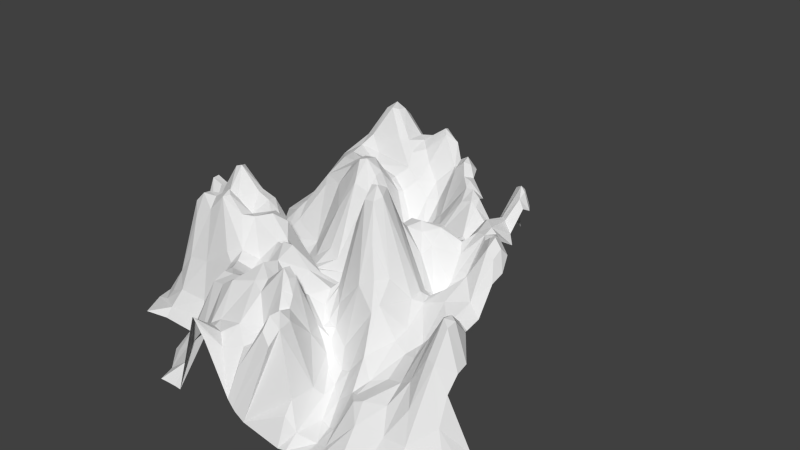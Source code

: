 # Source: mountain_corner.blend  (saved by Blender 2.71.0; exported with 4.5.12 LTS)
import bpy
from mathutils import Matrix  # noqa: F401  (used for matrix-valued properties, if any)

bpy.ops.wm.read_factory_settings(use_empty=True)
scene = bpy.context.scene
scene.name = 'Scene'

# ---- collections
col_collection_1 = bpy.data.collections.new('Collection 1'); scene.collection.children.link(col_collection_1)

# ---- world
world_world = bpy.data.worlds.new('World'); scene.world = world_world
world_world.color = (0.05088, 0.05088, 0.05088)
world_world.use_sun_shadow = False
world_world.sun_shadow_jitter_overblur = 0.0
world_world.cycles.sampling_method = 'MANUAL'
world_world.cycles.sample_map_resolution = 256

# ---- meshes
me_mountain_corner1 = bpy.data.meshes.new('mountain_corner1')
me_mountain_corner1.from_pydata([(0.0, 20.0, 0.0), (58.88, 71.22, 71.86), (75.62, 92.33, 74.25), (93.19, 109.6, 73.04), (101.4, 112.4, 72.82), (37.93, 53.31, 78.85), (69.37, 105.3, 88.47), (95.36, 151.5, 88.44), (111.2, 150.1, 87.62), (138.9, 121.9, 88.1), (8.514, 37.62, 95.91), (32.88, 76.34, 107.3), (0.5471, 22.4, 76.73), (91.4, 168.9, 103.0), (103.9, 176.3, 98.44), (117.1, 169.2, 98.25), (136.9, 148.4, 99.03), (155.1, 137.2, 94.5), (177.1, 157.0, 100.3), (5.516, 41.07, 110.2), (62.25, 110.1, 107.6), (76.66, 137.4, 106.6), (154.9, 154.3, 103.6), (195.1, 151.7, 105.4), (104.3, 184.1, 107.0), (117.8, 179.7, 108.9), (142.2, 153.5, 109.2), (177.8, 169.3, 105.9), (43.98, 89.78, 118.9), (96.96, 177.6, 115.8), (152.9, 152.5, 117.7), (179.4, 171.6, 112.1), (196.3, 159.2, 111.5), (80.67, 145.1, 131.1), (107.8, 181.2, 119.8), (115.6, 180.5, 117.4), (132.2, 163.5, 125.6), (184.0, 166.7, 117.0), (210.2, 136.2, 120.9), (6.325, 41.34, 137.6), (28.41, 71.43, 161.5), (141.9, 154.0, 131.2), (163.5, 146.9, 126.7), (206.5, 138.8, 129.2), (220.7, 130.4, 125.8), (93.45, 150.0, 137.2), (133.7, 152.5, 136.7), (153.1, 144.2, 139.7), (215.7, 138.4, 129.9), (231.9, 146.0, 133.9), (40.07, 82.74, 156.2), (67.45, 130.9, 137.7), (174.5, 135.7, 134.8), (190.0, 119.2, 141.9), (212.7, 137.6, 136.5), (242.4, 151.0, 139.5), (204.8, 106.1, 155.4), (226.0, 158.0, 144.4), (230.9, 157.2, 139.4), (70.52, 128.0, 162.8), (87.18, 139.6, 149.8), (110.7, 135.4, 147.6), (237.5, 165.4, 147.8), (249.1, 153.8, 147.4), (5.482, 50.91, 172.4), (159.7, 132.4, 152.8), (174.9, 121.9, 157.1), (247.6, 161.5, 155.8), (83.23, 135.6, 164.5), (118.9, 127.6, 160.2), (191.2, 105.4, 159.1), (228.5, 152.3, 157.2), (239.6, 163.1, 157.8), (255.4, 150.1, 161.0), (92.57, 139.0, 170.9), (150.3, 122.3, 165.0), (165.8, 110.4, 169.8), (215.1, 94.1, 173.9), (277.7, 137.7, 174.0), (115.7, 139.9, 181.0), (135.6, 127.1, 168.6), (202.7, 71.52, 183.9), (229.1, 106.4, 182.5), (248.8, 153.0, 169.1), (258.5, 151.8, 171.5), (45.26, 74.84, 182.3), (150.9, 123.3, 173.0), (163.0, 112.1, 175.6), (188.2, 73.83, 181.6), (0.3633, 19.04, 172.2), (88.78, 135.0, 181.9), (140.9, 151.5, 188.4), (261.0, 148.1, 181.0), (270.1, 148.9, 181.8), (329.0, 137.0, 188.7), (13.68, 53.39, 200.7), (110.9, 139.5, 188.6), (157.4, 142.7, 197.0), (197.3, 67.86, 189.2), (281.6, 143.1, 185.9), (299.6, 119.2, 187.1), (309.3, 118.9, 187.1), (321.4, 124.1, 184.3), (337.2, 130.7, 190.8), (74.19, 113.5, 195.0), (130.0, 151.7, 192.3), (187.9, 71.77, 191.7), (228.2, 100.6, 193.3), (265.4, 138.1, 195.2), (277.7, 142.9, 194.9), (326.6, 142.3, 192.6), (-0.1188, 18.1, 195.4), (114.5, 137.6, 197.9), (142.9, 156.0, 204.0), (243.2, 106.9, 203.4), (285.2, 138.0, 196.6), (303.5, 117.5, 196.7), (313.3, 121.9, 196.1), (334.1, 156.6, 199.7), (49.95, 77.66, 205.5), (77.84, 104.4, 203.0), (101.2, 114.3, 204.8), (134.5, 153.5, 206.3), (188.7, 74.92, 210.6), (195.4, 69.63, 208.8), (201.1, 69.45, 213.6), (334.5, 162.0, 206.4), (340.9, 159.1, 201.2), (355.1, 167.4, 209.2), (158.6, 140.5, 207.8), (224.2, 101.7, 218.5), (284.6, 113.6, 216.7), (306.3, 92.62, 217.5), (312.9, 93.15, 217.1), (320.1, 102.5, 217.2), (345.6, 179.4, 209.3), (37.74, 62.88, 211.7), (47.8, 56.06, 218.3), (121.8, 98.12, 229.0), (249.8, 103.5, 209.8), (348.0, 188.4, 218.5), (363.3, 171.7, 217.3), (-0.06558, 20.78, 222.6), (140.4, 132.7, 221.5), (158.7, 125.1, 220.5), (192.3, 66.64, 220.0), (235.1, 102.2, 222.0), (257.2, 94.17, 221.5), (356.9, 188.4, 217.5), (31.27, 33.77, 227.5), (84.15, 41.78, 226.9), (267.2, 99.83, 226.3), (278.9, 109.1, 225.5), (286.9, 110.4, 225.6), (320.1, 101.4, 225.2), (342.7, 160.7, 236.8), (356.7, 194.1, 223.7), (362.3, 189.9, 225.9), (369.7, 173.0, 227.3), (171.2, 81.12, 234.6), (200.2, 53.17, 237.5), (227.5, 93.09, 234.2), (251.2, 87.46, 239.7), (303.1, 96.3, 237.8), (312.0, 99.98, 240.7), (22.24, 23.88, 239.3), (59.04, 20.57, 241.2), (81.67, 24.32, 244.0), (103.7, 40.21, 248.0), (192.9, 56.66, 233.7), (362.5, 185.8, 234.3), (367.9, 177.5, 236.0), (0.006989, 23.38, 248.6), (127.2, 58.31, 249.0), (257.7, 91.85, 243.2), (280.5, 128.7, 247.5), (350.2, 166.5, 244.1), (12.74, 23.65, 249.4), (142.0, 51.96, 254.1), (157.7, 42.24, 259.2), (179.5, 41.49, 255.5), (212.9, 53.0, 254.1), (268.6, 115.6, 249.3), (300.1, 96.6, 250.7), (309.3, 99.17, 252.0), (333.0, 153.3, 252.5), (357.2, 167.0, 249.3), (367.0, 158.1, 253.9), (58.22, 20.29, 257.4), (198.7, 39.67, 265.7), (234.3, 46.65, 263.5), (340.5, 165.5, 257.6), (372.3, 149.3, 257.9), (0.163, 37.22, 265.4), (90.84, 25.74, 260.3), (111.5, 35.99, 257.3), (249.9, 59.4, 263.7), (286.6, 116.0, 264.9), (302.6, 99.93, 257.6), (321.0, 123.5, 263.4), (347.4, 171.2, 264.4), (20.97, 29.3, 259.9), (116.3, 34.99, 262.6), (267.6, 101.6, 270.3), (278.6, 115.8, 266.1), (318.6, 126.8, 271.1), (359.9, 171.0, 274.8), (40.63, 39.37, 275.3), (116.1, 35.14, 265.8), (175.0, 33.12, 269.4), (301.9, 123.9, 271.1), (367.6, 167.4, 277.6), (372.4, 161.0, 276.5), (104.6, 40.8, 273.9), (136.4, 34.78, 277.7), (281.7, 121.1, 274.9), (335.5, 152.0, 279.3), (377.4, 160.1, 281.1), (51.69, 55.8, 281.3), (116.8, 51.84, 282.1), (171.9, 33.32, 282.7), (236.1, 42.71, 273.2), (267.8, 131.6, 293.5), (307.3, 159.5, 286.0), (326.7, 149.3, 283.0), (347.8, 164.1, 280.6), (13.33, 117.8, 295.0), (80.31, 75.76, 285.7), (140.3, 42.95, 288.7), (201.8, 31.54, 292.7), (241.6, 57.56, 293.4), (282.2, 153.4, 289.4), (335.5, 152.9, 287.7), (360.0, 167.2, 285.2), (372.0, 171.4, 286.7), (392.7, 161.8, 295.5), (36.34, 118.3, 300.0), (115.8, 117.6, 304.4), (188.0, 36.26, 295.6), (216.2, 36.87, 301.1), (315.2, 164.9, 290.4), (364.0, 165.0, 290.6), (379.8, 172.2, 290.1), (58.87, 159.9, 305.3), (84.27, 125.6, 298.7), (103.1, 133.5, 305.2), (168.5, 47.98, 296.4), (233.9, 47.37, 299.2), (252.0, 82.82, 298.0), (283.4, 165.4, 298.4), (294.5, 165.5, 297.7), (316.7, 165.1, 295.9), (339.6, 143.9, 295.2), (373.7, 173.3, 296.7), (381.0, 177.4, 299.0), (-1.268, 92.44, 294.4), (13.21, 133.7, 304.2), (141.8, 87.14, 312.4), (301.4, 158.9, 304.8), (353.6, 126.2, 306.6), (390.2, 170.4, 302.5), (-0.08777, 105.5, 301.2), (29.74, 130.2, 306.8), (39.75, 136.5, 309.3), (85.65, 139.6, 306.5), (162.9, 78.46, 312.4), (188.0, 52.69, 310.5), (204.8, 43.7, 314.2), (234.2, 47.0, 321.2), (268.0, 126.9, 321.3), (290.8, 165.0, 314.1), (315.1, 149.3, 306.6), (338.0, 117.4, 307.8), (381.1, 171.0, 310.5), (397.4, 150.5, 309.2), (-0.2035, 112.1, 307.0), (13.93, 133.6, 312.7), (29.5, 131.0, 314.9), (54.96, 160.1, 313.9), (63.06, 163.3, 313.7), (88.06, 140.0, 314.2), (103.8, 135.4, 315.5), (116.6, 128.0, 314.9), (124.4, 121.1, 318.2), (244.7, 56.16, 322.5), (283.4, 164.3, 319.1), (310.4, 142.9, 317.5), (327.7, 108.8, 320.5), (351.5, 118.8, 316.7), (390.1, 164.1, 313.9), (-0.01837, 20.0, 325.9), (39.48, 132.8, 318.5), (334.9, 103.2, 321.5), (369.1, 143.9, 324.4), (396.0, 144.7, 322.4), (32.58, 103.3, 333.1), (63.47, 139.2, 333.4), (76.37, 136.5, 333.1), (93.69, 120.8, 332.1), (116.2, 128.0, 324.6), (126.6, 125.4, 326.1), (216.3, 45.64, 322.4), (292.7, 175.1, 324.9), (326.2, 115.8, 330.2), (340.1, 108.4, 325.3), (353.6, 128.6, 331.9), (386.3, 131.2, 341.5), (-0.1172, 20.0, 343.9), (18.9, 78.87, 339.9), (127.5, 127.5, 330.4), (157.2, 137.4, 340.2), (232.3, 52.92, 333.4), (243.4, 61.08, 334.2), (340.0, 120.4, 342.0), (101.6, 119.4, 336.3), (140.5, 144.1, 340.4), (169.3, 126.2, 353.6), (247.0, 101.4, 356.8), (282.3, 214.5, 344.1), (292.1, 217.2, 344.4), (333.4, 124.5, 346.3), (398.3, 119.5, 344.5), (33.39, 101.2, 341.3), (64.94, 137.8, 340.3), (78.16, 136.2, 342.0), (118.2, 126.5, 340.6), (268.0, 177.0, 345.8), (342.2, 119.2, 352.8), (364.1, 126.8, 350.1), (5.661, 41.58, 346.6), (29.86, 98.83, 355.2), (48.74, 138.1, 356.7), (86.69, 151.5, 355.5), (121.8, 140.4, 355.5), (146.8, 146.8, 350.7), (230.3, 79.14, 347.5), (59.55, 147.3, 357.0), (130.1, 141.7, 360.0), (175.8, 122.0, 357.9), (252.5, 114.9, 362.8), (283.0, 221.0, 354.6), (290.2, 223.1, 355.6), (297.5, 213.8, 356.4), (388.3, 121.4, 359.9), (8.288, 20.0, 370.1), (96.82, 162.7, 361.8), (102.9, 159.8, 366.4), (164.6, 125.4, 362.3), (240.3, 93.68, 355.9), (238.5, 107.8, 365.6), (270.2, 181.5, 362.3), (333.8, 122.8, 359.5), (365.5, 99.36, 382.5), (381.5, 118.4, 368.9), (397.6, 115.3, 360.8), (47.52, 135.9, 364.9), (59.13, 148.0, 364.0), (75.96, 148.5, 362.2), (119.6, 143.5, 367.2), (177.0, 125.5, 362.2), (256.3, 112.6, 373.6), (283.3, 209.9, 364.7), (294.1, 211.1, 365.4), (319.6, 144.9, 373.6), (75.62, 136.5, 370.6), (95.72, 157.0, 370.3), (151.6, 106.8, 375.9), (173.0, 125.8, 367.0), (188.7, 134.1, 368.1), (244.8, 106.6, 372.4), (345.7, 105.0, 380.3), (393.6, 121.3, 370.2), (401.1, 118.7, 370.4), (7.015, 20.0, 380.4), (34.44, 55.04, 383.0), (55.99, 123.7, 374.0), (131.8, 112.1, 380.6), (163.9, 103.5, 382.8), (188.4, 139.8, 377.2), (199.9, 139.9, 376.7), (249.5, 96.15, 386.0), (267.5, 104.1, 385.2), (301.6, 174.8, 376.0), (81.18, 83.32, 386.5), (113.7, 106.3, 385.4), (222.4, 121.0, 378.2), (296.2, 137.0, 389.2), (311.1, 145.4, 385.0), (324.0, 127.7, 393.0), (358.3, 93.27, 398.3), (385.9, 121.4, 382.4), (395.8, 133.2, 382.6), (401.4, 140.1, 384.7), (407.0, 140.5, 385.1), (414.0, 132.0, 385.1), (28.21, 32.04, 392.4), (54.71, 80.09, 385.1), (136.7, 106.7, 392.0), (153.4, 101.1, 388.4), (202.5, 133.8, 399.3), (236.3, 106.0, 393.8), (261.4, 86.73, 393.2), (10.58, 20.0, 398.4), (52.56, 44.93, 399.5), (125.2, 99.78, 391.2), (165.0, 101.0, 398.5), (177.3, 108.0, 402.2), (223.9, 112.1, 400.8), (272.1, 84.71, 395.7), (344.7, 100.2, 395.0), (372.3, 97.25, 402.4), (389.6, 127.4, 401.1), (400.4, 148.5, 398.4), (428.6, 115.6, 402.6), (27.05, 25.05, 400.9), (88.91, 46.22, 400.5), (147.1, 109.8, 408.3), (189.1, 124.8, 402.1), (260.3, 83.45, 400.5), (320.5, 121.4, 399.7), (407.1, 152.1, 396.0), (414.0, 150.5, 399.8), (134.6, 99.89, 407.4), (241.7, 108.0, 402.7), (271.6, 75.09, 401.5), (291.6, 76.54, 405.0), (406.3, 153.5, 405.8), (49.93, 28.9, 413.3), (95.41, 33.65, 409.1), (259.9, 88.17, 406.8), (267.6, 75.18, 408.5), (280.7, 65.84, 408.8), (310.2, 65.08, 419.2), (328.9, 89.02, 420.0), (414.0, 149.0, 410.6), (450.7, 43.66, 422.0), (24.05, 20.0, 426.4), (103.9, 33.34, 418.5), (116.6, 50.77, 418.6), (161.0, 112.7, 419.6), (174.5, 116.3, 421.0), (198.7, 136.5, 414.1), (220.2, 127.3, 416.0), (276.8, 66.81, 413.7), (297.7, 59.37, 416.0), (343.2, 73.98, 428.9), (358.3, 78.95, 421.0), (429.4, 112.9, 415.5), (50.47, 20.0, 421.6), (89.73, 20.0, 422.8), (147.7, 110.9, 419.1), (242.8, 151.9, 422.7), (251.8, 142.9, 423.2), (268.8, 91.2, 425.2), (284.2, 58.01, 419.4), (376.2, 85.16, 425.1), (391.0, 96.37, 430.5), (119.9, 42.62, 443.5), (145.6, 104.0, 431.3), (179.7, 120.2, 437.1), (217.1, 130.2, 426.3), (300.4, 49.79, 428.9), (405.3, 123.6, 426.0), (414.9, 122.1, 429.1), (104.4, 20.0, 453.7), (162.5, 108.4, 434.5), (206.5, 128.1, 433.1), (243.2, 153.8, 430.4), (251.1, 147.2, 432.8), (258.1, 132.6, 435.0), (293.6, 56.11, 449.3), (314.3, 45.57, 438.7), (356.4, 72.0, 452.4), (429.5, 99.1, 429.1), (455.1, 31.85, 434.6), (220.4, 123.3, 439.0), (299.3, 46.24, 442.0), (333.3, 63.94, 440.7), (341.0, 66.82, 443.5), (403.4, 82.04, 447.8), (431.3, 73.04, 442.1), (249.7, 136.9, 440.6), (262.5, 124.7, 444.0), (272.8, 121.0, 454.0), (310.5, 32.14, 456.6), (378.2, 73.8, 446.3), (449.6, 27.63, 454.3), (130.2, 35.66, 459.7), (154.3, 55.05, 461.8), (187.3, 91.68, 461.3), (235.7, 100.1, 452.0), (255.0, 122.4, 450.2), (320.9, 30.38, 458.8), (346.8, 68.12, 454.3), (411.2, 55.91, 461.6), (118.6, 28.01, 460.3), (265.4, 130.7, 458.9), (330.2, 35.29, 462.5), (387.7, 55.1, 461.9), (430.9, 41.01, 461.6), (176.4, 85.09, 464.2), (215.3, 99.28, 462.8), (240.4, 90.83, 460.8), (263.4, 129.7, 469.5), (275.3, 120.0, 469.5), (304.3, 30.75, 483.5), (360.9, 57.14, 468.8), (152.7, 38.93, 478.4), (189.4, 90.26, 471.0), (203.0, 91.12, 475.2), (231.9, 86.83, 474.2), (241.0, 87.0, 477.6), (292.3, 56.65, 475.7), (441.1, 26.48, 473.2), (127.6, 20.0, 478.5), (181.4, 87.94, 474.4), (213.4, 83.52, 483.6), (262.6, 117.5, 478.2), (322.7, 24.43, 476.7), (336.4, 29.3, 480.3), (411.7, 27.83, 484.5), (169.3, 68.74, 483.1), (271.7, 106.0, 480.3), (293.2, 44.82, 485.7), (362.8, 25.41, 495.6), (383.9, 32.01, 482.1), (183.2, 102.7, 489.0), (191.3, 112.3, 496.2), (230.1, 40.36, 496.3), (238.6, 73.48, 489.3), (249.4, 23.38, 496.4), (302.9, 18.1, 496.3), (339.5, 27.99, 486.5), (432.0, 24.72, 496.3), (375.1, 23.47, 496.4), (190.6, 112.1, 496.2), (190.9, 112.3, 496.4), (235.7, 33.14, 496.3), (239.3, 29.41, 496.3), (320.1, 18.21, 496.4), (422.3, 22.4, 497.0), (0.6005, 20.0, 363.3), (-0.01886, 25.91, 239.7), (-0.1123, 15.66, 205.5), (-0.0009766, 18.67, 181.9), (-0.001007, 18.21, 176.3), (-0.7789, 25.41, 135.9), (0.3893, 20.99, 110.9), (133.9, 20.0, 497.0), (161.7, 20.0, 496.8), (196.4, 105.5, 496.3), (203.2, 92.44, 495.2), (292.7, 15.66, 496.3), (326.3, 19.04, 496.8), (297.7, 16.66, 496.4), (320.1, 18.21, 496.4), (330.9, 18.88, 496.5), (344.5, 22.22, 496.2), (387.9, 20.99, 496.8), (402.5, 20.98, 496.5), (140.6, 20.0, 496.6), (153.4, 20.0, 496.3)], [], [(5, 2, 1), (5, 6, 2), (2, 6, 3), (6, 7, 3), (3, 7, 4), (10, 11, 5), (11, 6, 5), (6, 13, 7), (13, 14, 7), (7, 14, 8), (14, 15, 8), (8, 15, 9), (15, 16, 9), (16, 17, 9), (19, 11, 10), (11, 20, 6), (20, 21, 6), (6, 21, 13), (16, 22, 17), (17, 22, 18), (547, 19, 10), (13, 24, 14), (14, 24, 15), (24, 25, 15), (15, 25, 16), (16, 26, 22), (22, 27, 18), (18, 27, 23), (11, 28, 20), (13, 29, 24), (25, 26, 16), (26, 30, 22), (30, 31, 22), (22, 31, 27), (27, 31, 23), (31, 32, 23), (21, 33, 13), (33, 29, 13), (29, 34, 24), (34, 35, 24), (24, 35, 25), (35, 36, 25), (25, 36, 26), (31, 37, 32), (39, 40, 19), (19, 40, 11), (28, 51, 20), (20, 51, 21), (51, 33, 21), (35, 34, 36), (36, 41, 26), (26, 41, 30), (30, 42, 31), (31, 42, 37), (37, 43, 32), (32, 43, 38), (546, 39, 19), (33, 45, 29), (29, 45, 34), (34, 46, 36), (41, 47, 30), (30, 47, 42), (43, 48, 38), (38, 48, 44), (11, 50, 28), (36, 46, 41), (42, 52, 37), (52, 53, 37), (37, 53, 43), (43, 54, 48), (48, 49, 44), (34, 45, 46), (41, 46, 47), (42, 47, 52), (53, 56, 43), (56, 54, 43), (54, 57, 48), (48, 57, 49), (57, 58, 49), (49, 58, 55), (28, 50, 51), (51, 59, 33), (59, 60, 33), (33, 60, 45), (60, 61, 45), (45, 61, 46), (57, 62, 58), (58, 62, 55), (62, 63, 55), (39, 64, 40), (11, 40, 50), (61, 65, 46), (46, 65, 47), (47, 65, 52), (65, 66, 52), (66, 53, 52), (54, 56, 57), (62, 67, 63), (50, 59, 51), (59, 68, 60), (60, 69, 61), (61, 69, 65), (66, 70, 53), (53, 70, 56), (56, 71, 57), (57, 71, 62), (71, 72, 62), (62, 72, 67), (67, 73, 63), (60, 74, 69), (69, 75, 65), (75, 76, 65), (65, 76, 66), (50, 85, 59), (68, 74, 60), (74, 79, 69), (69, 80, 75), (66, 76, 70), (70, 81, 56), (56, 77, 71), (71, 82, 72), (72, 83, 67), (67, 83, 73), (83, 84, 73), (69, 79, 80), (80, 86, 75), (75, 86, 76), (86, 87, 76), (76, 88, 70), (70, 88, 81), (56, 81, 77), (77, 82, 71), (84, 78, 73), (95, 85, 40), (40, 85, 50), (59, 90, 68), (68, 90, 74), (79, 91, 80), (76, 87, 88), (82, 83, 72), (83, 92, 84), (84, 92, 78), (92, 93, 78), (64, 95, 40), (90, 96, 74), (74, 96, 79), (80, 91, 86), (86, 91, 87), (88, 98, 81), (81, 82, 77), (93, 99, 78), (85, 104, 59), (59, 104, 90), (96, 105, 79), (79, 105, 91), (87, 91, 97), (87, 106, 88), (88, 106, 98), (81, 107, 82), (82, 92, 83), (92, 108, 93), (93, 109, 99), (101, 110, 102), (102, 110, 94), (89, 111, 64), (111, 543, 64), (64, 543, 95), (85, 119, 104), (90, 104, 96), (104, 112, 96), (96, 112, 105), (105, 113, 91), (113, 97, 91), (97, 106, 87), (107, 114, 82), (82, 114, 92), (114, 108, 92), (93, 108, 109), (109, 115, 99), (99, 115, 100), (115, 116, 100), (100, 116, 101), (116, 117, 101), (101, 117, 110), (94, 110, 103), (110, 118, 103), (95, 119, 85), (120, 121, 104), (104, 121, 112), (112, 122, 105), (105, 122, 113), (106, 123, 98), (123, 124, 98), (124, 125, 98), (98, 125, 81), (81, 125, 107), (117, 126, 110), (110, 126, 118), (118, 127, 103), (119, 120, 104), (121, 122, 112), (113, 129, 97), (97, 129, 106), (129, 123, 106), (125, 130, 107), (107, 130, 114), (114, 139, 108), (108, 139, 109), (109, 131, 115), (115, 131, 116), (116, 132, 117), (132, 133, 117), (133, 134, 117), (117, 134, 126), (118, 126, 127), (126, 135, 127), (127, 135, 128), (543, 136, 95), (95, 136, 119), (136, 137, 119), (119, 137, 120), (121, 138, 122), (130, 139, 114), (139, 131, 109), (131, 132, 116), (126, 140, 135), (543, 142, 136), (138, 143, 122), (122, 143, 113), (143, 144, 113), (113, 144, 129), (129, 144, 123), (144, 145, 123), (123, 145, 124), (124, 145, 125), (130, 146, 139), (146, 147, 139), (147, 131, 139), (126, 134, 140), (135, 140, 128), (140, 148, 128), (148, 141, 128), (142, 149, 136), (136, 149, 137), (137, 150, 120), (120, 150, 121), (147, 151, 131), (151, 152, 131), (152, 153, 131), (153, 132, 131), (133, 154, 134), (134, 155, 140), (140, 156, 148), (148, 156, 141), (156, 157, 141), (157, 158, 141), (137, 149, 150), (121, 150, 138), (144, 159, 145), (145, 169, 125), (169, 160, 125), (125, 160, 130), (160, 161, 130), (130, 161, 146), (146, 162, 147), (147, 162, 151), (153, 163, 132), (132, 163, 133), (163, 164, 133), (133, 164, 154), (154, 155, 134), (155, 156, 140), (142, 165, 149), (149, 166, 150), (166, 167, 150), (150, 168, 138), (159, 169, 145), (146, 161, 162), (156, 170, 157), (157, 170, 158), (170, 171, 158), (142, 542, 172), (165, 166, 149), (150, 167, 168), (138, 173, 143), (162, 174, 151), (151, 175, 152), (152, 175, 153), (153, 175, 163), (154, 164, 155), (155, 176, 156), (156, 176, 170), (172, 177, 165), (177, 166, 165), (138, 168, 173), (173, 178, 143), (143, 178, 144), (178, 179, 144), (144, 179, 159), (159, 180, 169), (180, 160, 169), (160, 181, 161), (174, 182, 151), (151, 182, 175), (175, 183, 163), (183, 184, 163), (163, 184, 164), (164, 185, 155), (185, 176, 155), (176, 186, 170), (170, 186, 171), (186, 187, 171), (177, 188, 166), (166, 188, 167), (159, 179, 180), (160, 189, 181), (161, 181, 162), (181, 190, 162), (185, 191, 176), (193, 177, 172), (188, 194, 167), (194, 195, 167), (167, 195, 168), (168, 195, 173), (195, 178, 173), (180, 189, 160), (190, 196, 162), (162, 196, 174), (196, 182, 174), (175, 197, 183), (183, 198, 184), (184, 199, 164), (164, 199, 185), (191, 200, 176), (176, 200, 186), (193, 201, 177), (177, 201, 188), (194, 202, 195), (195, 202, 178), (202, 179, 178), (209, 189, 180), (196, 203, 182), (203, 204, 182), (182, 204, 175), (175, 204, 197), (197, 198, 183), (198, 205, 184), (184, 205, 199), (200, 206, 186), (186, 206, 187), (201, 207, 188), (188, 207, 194), (194, 208, 202), (202, 208, 179), (208, 209, 179), (179, 209, 180), (189, 190, 181), (190, 221, 196), (197, 210, 198), (198, 210, 205), (199, 191, 185), (187, 206, 192), (206, 211, 192), (211, 212, 192), (207, 213, 194), (194, 213, 208), (213, 214, 208), (203, 215, 204), (204, 215, 197), (197, 215, 210), (205, 216, 199), (199, 216, 191), (191, 216, 200), (218, 213, 207), (213, 219, 214), (208, 214, 209), (214, 220, 209), (209, 221, 189), (189, 221, 190), (203, 222, 215), (223, 205, 210), (205, 224, 216), (216, 225, 200), (200, 225, 206), (218, 227, 213), (227, 219, 213), (219, 228, 214), (228, 220, 214), (220, 229, 209), (209, 229, 221), (221, 230, 196), (196, 230, 203), (230, 222, 203), (222, 231, 215), (215, 231, 210), (231, 223, 210), (205, 223, 224), (224, 232, 216), (216, 232, 225), (225, 233, 206), (206, 233, 211), (233, 234, 211), (211, 234, 212), (212, 234, 217), (193, 255, 226, 207, 201), (226, 236, 207), (207, 236, 218), (227, 244, 219), (220, 238, 229), (229, 239, 221), (223, 240, 224), (240, 232, 224), (232, 252, 225), (252, 233, 225), (233, 241, 234), (234, 242, 217), (217, 242, 235), (236, 243, 218), (218, 243, 227), (243, 244, 227), (244, 245, 219), (219, 245, 237), (228, 246, 220), (220, 246, 238), (221, 247, 230), (230, 248, 222), (222, 249, 231), (231, 249, 223), (249, 250, 223), (223, 250, 240), (250, 251, 240), (240, 251, 232), (251, 252, 232), (241, 253, 234), (234, 253, 242), (253, 254, 242), (242, 254, 235), (255, 256, 226), (226, 256, 236), (237, 257, 219), (219, 257, 228), (221, 239, 247), (250, 258, 251), (252, 272, 233), (272, 259, 233), (233, 259, 241), (254, 260, 235), (255, 261, 256), (256, 262, 236), (262, 263, 236), (263, 243, 236), (243, 264, 244), (244, 264, 245), (228, 257, 246), (257, 265, 246), (246, 265, 238), (265, 266, 238), (266, 229, 238), (229, 267, 239), (239, 268, 247), (248, 269, 222), (249, 270, 250), (258, 271, 251), (251, 271, 252), (271, 272, 252), (259, 273, 241), (241, 273, 253), (253, 273, 254), (260, 274, 235), (275, 276, 261), (261, 276, 256), (256, 276, 262), (276, 277, 262), (262, 277, 263), (263, 278, 243), (278, 279, 243), (243, 279, 264), (279, 280, 264), (264, 280, 245), (280, 281, 245), (281, 282, 245), (245, 282, 237), (237, 282, 257), (282, 283, 257), (266, 267, 229), (267, 301, 239), (301, 268, 239), (247, 268, 230), (230, 284, 248), (222, 269, 249), (269, 285, 249), (249, 285, 270), (250, 270, 258), (270, 286, 258), (258, 286, 271), (286, 287, 271), (271, 287, 272), (272, 292, 259), (292, 288, 259), (254, 273, 260), (273, 289, 260), (260, 289, 274), (275, 290, 276), (277, 291, 263), (263, 291, 278), (268, 284, 230), (248, 284, 269), (287, 292, 272), (288, 293, 259), (259, 293, 273), (289, 294, 274), (276, 295, 277), (277, 295, 291), (291, 296, 278), (278, 296, 279), (279, 297, 280), (280, 298, 281), (281, 299, 282), (282, 299, 283), (299, 300, 283), (283, 300, 257), (300, 265, 257), (285, 302, 270), (270, 302, 286), (302, 303, 286), (286, 303, 287), (292, 304, 288), (305, 293, 288), (273, 306, 289), (290, 308, 276), (276, 308, 295), (295, 296, 291), (279, 296, 297), (297, 298, 280), (281, 298, 299), (299, 309, 300), (300, 310, 265), (265, 310, 266), (266, 301, 267), (301, 311, 268), (268, 311, 284), (311, 312, 284), (284, 312, 269), (287, 303, 292), (304, 313, 288), (288, 313, 305), (293, 306, 273), (290, 307, 308), (298, 314, 299), (314, 309, 299), (309, 315, 300), (300, 315, 310), (312, 317, 269), (269, 318, 285), (285, 318, 302), (319, 303, 302), (303, 320, 292), (292, 320, 304), (289, 306, 294), (306, 321, 294), (308, 322, 295), (295, 322, 296), (322, 323, 296), (296, 323, 297), (323, 324, 297), (297, 324, 298), (324, 314, 298), (314, 325, 309), (266, 310, 316), (316, 338, 266), (266, 338, 301), (317, 326, 269), (269, 326, 318), (318, 319, 302), (303, 319, 320), (320, 313, 304), (313, 327, 305), (305, 327, 293), (328, 306, 293), (307, 329, 308), (308, 330, 322), (330, 331, 322), (322, 331, 323), (324, 332, 314), (314, 333, 325), (325, 315, 309), (315, 334, 310), (338, 335, 301), (301, 335, 311), (311, 335, 312), (335, 348, 312), (348, 317, 312), (327, 328, 293), (329, 330, 308), (323, 336, 324), (332, 333, 314), (325, 333, 315), (333, 337, 315), (337, 334, 315), (334, 316, 310), (317, 339, 326), (326, 340, 318), (318, 340, 319), (340, 341, 319), (341, 342, 319), (319, 342, 320), (320, 327, 313), (307, 541, 329), (329, 344, 330), (331, 336, 323), (336, 332, 324), (332, 345, 333), (345, 346, 333), (334, 347, 316), (338, 359, 335), (368, 348, 335), (348, 349, 317), (339, 350, 326), (326, 350, 340), (342, 351, 320), (320, 351, 327), (327, 352, 328), (328, 353, 306), (306, 353, 343), (306, 343, 321), (343, 354, 321), (541, 344, 329), (344, 355, 330), (330, 355, 331), (331, 355, 336), (355, 356, 336), (356, 357, 336), (336, 357, 332), (357, 345, 332), (346, 358, 333), (333, 358, 337), (337, 347, 334), (316, 347, 338), (347, 359, 338), (335, 359, 368), (339, 360, 350), (350, 361, 340), (340, 361, 341), (361, 362, 341), (341, 362, 342), (362, 363, 342), (342, 363, 351), (356, 364, 357), (364, 365, 357), (357, 365, 345), (365, 346, 345), (337, 366, 347), (347, 367, 359), (367, 368, 359), (368, 349, 348), (349, 369, 317), (317, 369, 339), (351, 370, 327), (328, 352, 353), (353, 371, 343), (343, 371, 354), (371, 372, 354), (344, 374, 355), (355, 375, 356), (356, 375, 364), (346, 365, 358), (365, 376, 358), (358, 376, 337), (337, 376, 366), (366, 377, 347), (347, 377, 367), (367, 378, 368), (378, 379, 368), (368, 379, 349), (369, 380, 339), (339, 380, 360), (360, 381, 350), (362, 382, 363), (327, 370, 352), (344, 373, 374), (355, 374, 375), (364, 383, 365), (365, 384, 376), (379, 385, 349), (349, 385, 369), (350, 381, 361), (381, 386, 361), (361, 386, 362), (362, 386, 382), (382, 387, 363), (363, 388, 351), (388, 370, 351), (370, 389, 352), (353, 390, 371), (390, 391, 371), (371, 391, 372), (391, 392, 372), (373, 395, 374), (374, 396, 375), (375, 396, 364), (396, 383, 364), (383, 384, 365), (376, 397, 366), (397, 398, 366), (366, 398, 377), (367, 377, 378), (378, 399, 379), (379, 399, 385), (385, 400, 369), (400, 380, 369), (380, 401, 360), (360, 401, 381), (382, 386, 387), (363, 387, 388), (352, 390, 353), (374, 403, 396), (396, 403, 383), (383, 404, 384), (384, 404, 376), (404, 397, 376), (398, 405, 377), (377, 406, 378), (399, 407, 385), (407, 400, 385), (401, 408, 381), (381, 408, 386), (370, 409, 389), (352, 410, 390), (390, 411, 391), (411, 412, 391), (391, 412, 392), (402, 414, 373), (373, 414, 395), (374, 395, 403), (403, 415, 383), (383, 415, 404), (415, 428, 404), (397, 416, 398), (377, 405, 406), (406, 417, 378), (378, 417, 399), (400, 418, 380), (380, 418, 401), (386, 419, 387), (387, 419, 388), (388, 409, 370), (389, 410, 352), (410, 411, 390), (392, 412, 393), (412, 420, 393), (393, 420, 394), (420, 421, 394), (394, 421, 413), (395, 414, 403), (404, 422, 397), (398, 416, 405), (407, 423, 400), (400, 423, 418), (401, 418, 408), (418, 424, 408), (424, 425, 408), (408, 425, 386), (412, 426, 420), (420, 426, 421), (414, 427, 403), (403, 427, 415), (427, 428, 415), (407, 442, 423), (423, 429, 418), (418, 429, 424), (429, 430, 424), (430, 431, 424), (424, 431, 425), (386, 425, 419), (425, 432, 419), (419, 433, 388), (388, 433, 409), (411, 426, 412), (426, 434, 421), (421, 434, 413), (402, 427, 414), (437, 438, 428), (428, 438, 404), (404, 438, 422), (397, 422, 416), (416, 439, 405), (405, 439, 406), (406, 440, 417), (440, 441, 417), (417, 441, 399), (441, 442, 399), (399, 442, 407), (430, 443, 431), (431, 444, 425), (444, 432, 425), (433, 445, 409), (409, 445, 389), (445, 446, 389), (389, 446, 410), (434, 447, 413), (402, 436, 427), (448, 449, 427), (427, 449, 428), (449, 437, 428), (422, 450, 416), (450, 439, 416), (439, 440, 406), (442, 451, 423), (423, 451, 429), (451, 452, 429), (429, 453, 430), (430, 453, 443), (443, 454, 431), (431, 454, 444), (446, 455, 410), (410, 455, 411), (455, 456, 411), (411, 456, 426), (436, 448, 427), (438, 457, 422), (422, 458, 450), (440, 459, 441), (441, 460, 442), (442, 460, 451), (452, 453, 429), (454, 461, 444), (444, 461, 432), (432, 433, 419), (456, 462, 426), (426, 462, 434), (462, 463, 434), (434, 463, 447), (449, 464, 437), (464, 438, 437), (457, 458, 422), (450, 458, 439), (458, 465, 439), (439, 465, 440), (465, 459, 440), (459, 466, 441), (441, 466, 460), (460, 467, 451), (451, 467, 452), (467, 468, 452), (468, 469, 452), (452, 469, 453), (453, 470, 443), (443, 470, 454), (461, 471, 432), (432, 471, 433), (446, 472, 455), (463, 473, 447), (438, 464, 457), (466, 475, 460), (460, 475, 467), (469, 482, 453), (454, 476, 461), (471, 477, 433), (433, 477, 445), (445, 478, 446), (478, 472, 446), (456, 479, 462), (462, 479, 463), (463, 480, 473), (473, 480, 435), (435, 480, 474), (467, 481, 468), (468, 481, 469), (481, 482, 469), (482, 483, 453), (453, 483, 470), (454, 470, 476), (476, 484, 461), (461, 484, 471), (477, 478, 445), (472, 485, 455), (455, 485, 456), (480, 486, 474), (457, 487, 458), (487, 488, 458), (459, 489, 466), (475, 490, 467), (467, 490, 481), (490, 491, 481), (481, 491, 482), (484, 492, 471), (478, 493, 472), (479, 494, 463), (464, 495, 457), (458, 488, 465), (491, 496, 482), (482, 496, 483), (471, 497, 477), (497, 493, 477), (477, 493, 478), (485, 498, 456), (456, 498, 479), (480, 499, 486), (457, 495, 487), (465, 500, 459), (500, 489, 459), (489, 501, 466), (466, 501, 475), (475, 501, 490), (490, 502, 491), (471, 492, 497), (498, 494, 479), (463, 494, 480), (480, 494, 499), (465, 488, 500), (490, 501, 502), (502, 503, 491), (491, 503, 496), (496, 504, 483), (483, 504, 470), (470, 505, 476), (476, 505, 484), (472, 506, 485), (506, 498, 485), (514, 507, 487), (487, 507, 488), (488, 507, 500), (500, 508, 489), (508, 509, 489), (489, 509, 501), (501, 510, 502), (510, 511, 502), (496, 503, 504), (504, 512, 470), (470, 512, 505), (497, 519, 493), (493, 506, 472), (499, 513, 486), (464, 514, 495), (495, 514, 487), (500, 515, 508), (509, 516, 501), (501, 516, 510), (511, 503, 502), (484, 518, 492), (492, 518, 497), (518, 519, 497), (493, 519, 506), (498, 520, 494), (494, 520, 499), (520, 513, 499), (500, 521, 515), (517, 522, 503), (503, 522, 504), (512, 523, 505), (505, 518, 484), (519, 532, 506), (532, 524, 506), (506, 524, 498), (524, 525, 498), (498, 525, 520), (514, 548, 507), (507, 549, 500), (500, 549, 521), (521, 526, 515), (515, 526, 508), (526, 527, 508), (508, 527, 509), (516, 528, 510), (528, 529, 510), (510, 529, 511), (511, 529, 503), (503, 529, 517), (522, 530, 504), (504, 530, 512), (530, 523, 512), (505, 531, 518), (518, 532, 519), (520, 533, 513), (509, 527, 516), (524, 534, 525), (525, 534, 520), (507, 548, 560, 561, 549), (526, 535, 527), (535, 536, 527), (537, 529, 528), (522, 517, 537, 538), (529, 537, 517), (549, 535, 526, 521), (522, 538, 530), (530, 552, 523), (523, 552, 505), (531, 554, 553, 539, 518), (518, 539, 532), (534, 558, 559, 540, 520), (520, 540, 533), (10, 12, 547), (547, 546, 19), (165, 142, 172), (505, 552, 531), (546, 545, 544, 89, 64, 39), (527, 550, 551, 528, 516), (539, 555, 556, 557, 524, 532)])
_uv = me_mountain_corner1.uv_layers.new(name='UVMap')
_uv.uv.foreach_set('vector', [0.156, 0.07717, 0.1484, 0.1489, 0.1405, 0.1228, 0.156, 0.07717, 0.1783, 0.1367, 0.1484, 0.1489, 0.1484, 0.1489, 0.1783, 0.1367, 0.1461, 0.1866, 0.1783, 0.1367, 0.1744, 0.1969, 0.1461, 0.1866, 0.1461, 0.1866, 0.1744, 0.1969, 0.146, 0.2043, 0.1924, 0.01825, 0.2151, 0.06865, 0.156, 0.07717, 0.2151, 0.06865, 0.1783, 0.1367, 0.156, 0.07717, 0.1783, 0.1367, 0.2076, 0.1846, 0.1744, 0.1969, 0.2076, 0.1846, 0.1981, 0.2082, 0.1744, 0.1969, 0.1744, 0.1969, 0.1981, 0.2082, 0.1751, 0.2195, 0.1981, 0.2082, 0.1974, 0.2344, 0.1751, 0.2195, 0.1751, 0.2195, 0.1974, 0.2344, 0.1766, 0.2797, 0.1974, 0.2344, 0.1991, 0.2751, 0.1766, 0.2797, 0.1991, 0.2751, 0.1896, 0.31, 0.1766, 0.2797, 0.2233, 0.01078, 0.2151, 0.06865, 0.1924, 0.01825, 0.2151, 0.06865, 0.2149, 0.1246, 0.1783, 0.1367, 0.2149, 0.1246, 0.2147, 0.1532, 0.1783, 0.1367, 0.1783, 0.1367, 0.2147, 0.1532, 0.2076, 0.1846, 0.1991, 0.2751, 0.2103, 0.3111, 0.1896, 0.31, 0.1896, 0.31, 0.2103, 0.3111, 0.2003, 0.3535, 0.2198, 0.0, 0.2233, 0.01078, 0.1924, 0.01825, 0.2076, 0.1846, 0.2161, 0.2092, 0.1981, 0.2082, 0.1981, 0.2082, 0.2161, 0.2092, 0.1974, 0.2344, 0.2161, 0.2092, 0.2188, 0.2356, 0.1974, 0.2344, 0.1974, 0.2344, 0.2188, 0.2356, 0.1991, 0.2751, 0.1991, 0.2751, 0.2183, 0.2857, 0.2103, 0.3111, 0.2103, 0.3111, 0.2119, 0.3548, 0.2003, 0.3535, 0.2003, 0.3535, 0.2119, 0.3548, 0.2115, 0.3904, 0.2151, 0.06865, 0.2417, 0.0868, 0.2149, 0.1246, 0.2076, 0.1846, 0.2326, 0.195, 0.2161, 0.2092, 0.2188, 0.2356, 0.2183, 0.2857, 0.1991, 0.2751, 0.2183, 0.2857, 0.234, 0.3073, 0.2103, 0.3111, 0.234, 0.3073, 0.2235, 0.3586, 0.2103, 0.3111, 0.2103, 0.3111, 0.2235, 0.3586, 0.2119, 0.3548, 0.2119, 0.3548, 0.2235, 0.3586, 0.2115, 0.3904, 0.2235, 0.3586, 0.2227, 0.3907, 0.2115, 0.3904, 0.2147, 0.1532, 0.2549, 0.161, 0.2076, 0.1846, 0.2549, 0.161, 0.2326, 0.195, 0.2076, 0.1846, 0.2326, 0.195, 0.2393, 0.2149, 0.2161, 0.2092, 0.2393, 0.2149, 0.2342, 0.231, 0.2161, 0.2092, 0.2161, 0.2092, 0.2342, 0.231, 0.2188, 0.2356, 0.2342, 0.231, 0.254, 0.2638, 0.2188, 0.2356, 0.2188, 0.2356, 0.254, 0.2638, 0.2183, 0.2857, 0.2235, 0.3586, 0.2354, 0.3662, 0.2227, 0.3907, 0.2747, 0.01218, 0.3251, 0.05376, 0.2233, 0.01078, 0.2233, 0.01078, 0.3251, 0.05376, 0.2151, 0.06865, 0.2417, 0.0868, 0.275, 0.1341, 0.2149, 0.1246, 0.2149, 0.1246, 0.275, 0.1341, 0.2147, 0.1532, 0.275, 0.1341, 0.2549, 0.161, 0.2147, 0.1532, 0.2342, 0.231, 0.2393, 0.2149, 0.254, 0.2638, 0.254, 0.2638, 0.2612, 0.284, 0.2183, 0.2857, 0.2183, 0.2857, 0.2612, 0.284, 0.234, 0.3073, 0.234, 0.3073, 0.2536, 0.3277, 0.2235, 0.3586, 0.2235, 0.3586, 0.2536, 0.3277, 0.2354, 0.3662, 0.2354, 0.3662, 0.2592, 0.4097, 0.2227, 0.3907, 0.2227, 0.3907, 0.2592, 0.4097, 0.2407, 0.4205, 0.2735, 0.0, 0.2747, 0.01218, 0.2233, 0.01078, 0.2549, 0.161, 0.2752, 0.1884, 0.2326, 0.195, 0.2326, 0.195, 0.2752, 0.1884, 0.2393, 0.2149, 0.2393, 0.2149, 0.2737, 0.2676, 0.254, 0.2638, 0.2612, 0.284, 0.2764, 0.3099, 0.234, 0.3073, 0.234, 0.3073, 0.2764, 0.3099, 0.2536, 0.3277, 0.2592, 0.4097, 0.2589, 0.4307, 0.2407, 0.4205, 0.2407, 0.4205, 0.2589, 0.4307, 0.2499, 0.4414, 0.2151, 0.06865, 0.3125, 0.08007, 0.2417, 0.0868, 0.254, 0.2638, 0.2737, 0.2676, 0.2612, 0.284, 0.2536, 0.3277, 0.2717, 0.348, 0.2354, 0.3662, 0.2717, 0.348, 0.2848, 0.3831, 0.2354, 0.3662, 0.2354, 0.3662, 0.2848, 0.3831, 0.2592, 0.4097, 0.2592, 0.4097, 0.271, 0.4247, 0.2589, 0.4307, 0.2589, 0.4307, 0.2676, 0.4628, 0.2499, 0.4414, 0.2393, 0.2149, 0.2752, 0.1884, 0.2737, 0.2676, 0.2612, 0.284, 0.2737, 0.2676, 0.2764, 0.3099, 0.2536, 0.3277, 0.2764, 0.3099, 0.2717, 0.348, 0.2848, 0.3831, 0.3073, 0.4089, 0.2592, 0.4097, 0.3073, 0.4089, 0.271, 0.4247, 0.2592, 0.4097, 0.271, 0.4247, 0.289, 0.4536, 0.2589, 0.4307, 0.2589, 0.4307, 0.289, 0.4536, 0.2676, 0.4628, 0.289, 0.4536, 0.2789, 0.462, 0.2676, 0.4628, 0.2676, 0.4628, 0.2789, 0.462, 0.2779, 0.4819, 0.2417, 0.0868, 0.3125, 0.08007, 0.275, 0.1341, 0.275, 0.1341, 0.3201, 0.141, 0.2549, 0.161, 0.3201, 0.141, 0.2996, 0.1754, 0.2549, 0.161, 0.2549, 0.161, 0.2996, 0.1754, 0.2752, 0.1884, 0.2996, 0.1754, 0.2953, 0.2231, 0.2752, 0.1884, 0.2752, 0.1884, 0.2953, 0.2231, 0.2737, 0.2676, 0.289, 0.4536, 0.2957, 0.4759, 0.2789, 0.462, 0.2789, 0.462, 0.2957, 0.4759, 0.2779, 0.4819, 0.2957, 0.4759, 0.2939, 0.4971, 0.2779, 0.4819, 0.2747, 0.01218, 0.3447, 0.01118, 0.3251, 0.05376, 0.2151, 0.06865, 0.3251, 0.05376, 0.3125, 0.08007, 0.2953, 0.2231, 0.3085, 0.3165, 0.2737, 0.2676, 0.2737, 0.2676, 0.3085, 0.3165, 0.2764, 0.3099, 0.2764, 0.3099, 0.3085, 0.3165, 0.2717, 0.348, 0.3085, 0.3165, 0.3141, 0.3492, 0.2717, 0.348, 0.3141, 0.3492, 0.2848, 0.3831, 0.2717, 0.348, 0.271, 0.4247, 0.3073, 0.4089, 0.289, 0.4536, 0.2957, 0.4759, 0.3118, 0.4946, 0.2939, 0.4971, 0.3125, 0.08007, 0.3201, 0.141, 0.275, 0.1341, 0.3201, 0.141, 0.3287, 0.1669, 0.2996, 0.1754, 0.2996, 0.1754, 0.3227, 0.2334, 0.2953, 0.2231, 0.2953, 0.2231, 0.3227, 0.2334, 0.3085, 0.3165, 0.3141, 0.3492, 0.317, 0.383, 0.2848, 0.3831, 0.2848, 0.3831, 0.317, 0.383, 0.3073, 0.4089, 0.3073, 0.4089, 0.3137, 0.457, 0.289, 0.4536, 0.289, 0.4536, 0.3137, 0.457, 0.2957, 0.4759, 0.3137, 0.457, 0.3146, 0.4805, 0.2957, 0.4759, 0.2957, 0.4759, 0.3146, 0.4805, 0.3118, 0.4946, 0.3118, 0.4946, 0.3224, 0.5129, 0.2939, 0.4971, 0.2996, 0.1754, 0.3421, 0.1895, 0.3227, 0.2334, 0.3227, 0.2334, 0.3311, 0.3037, 0.3085, 0.3165, 0.3311, 0.3037, 0.338, 0.3322, 0.3085, 0.3165, 0.3085, 0.3165, 0.338, 0.3322, 0.3141, 0.3492, 0.3125, 0.08007, 0.3665, 0.08788, 0.3201, 0.141, 0.3287, 0.1669, 0.3421, 0.1895, 0.2996, 0.1754, 0.3421, 0.1895, 0.3577, 0.2357, 0.3227, 0.2334, 0.3227, 0.2334, 0.3375, 0.2679, 0.3311, 0.3037, 0.3141, 0.3492, 0.338, 0.3322, 0.317, 0.383, 0.317, 0.383, 0.3684, 0.414, 0.3073, 0.4089, 0.3073, 0.4089, 0.3469, 0.4279, 0.3137, 0.457, 0.3137, 0.457, 0.3697, 0.4658, 0.3146, 0.4805, 0.3146, 0.4805, 0.339, 0.4981, 0.3118, 0.4946, 0.3118, 0.4946, 0.339, 0.4981, 0.3224, 0.5129, 0.339, 0.4981, 0.3421, 0.517, 0.3224, 0.5129, 0.3227, 0.2334, 0.3577, 0.2357, 0.3375, 0.2679, 0.3375, 0.2679, 0.3459, 0.3012, 0.3311, 0.3037, 0.3311, 0.3037, 0.3459, 0.3012, 0.338, 0.3322, 0.3459, 0.3012, 0.3522, 0.3256, 0.338, 0.3322, 0.338, 0.3322, 0.3643, 0.3777, 0.317, 0.383, 0.317, 0.383, 0.3643, 0.3777, 0.3684, 0.414, 0.3073, 0.4089, 0.3684, 0.414, 0.3469, 0.4279, 0.3469, 0.4279, 0.3697, 0.4658, 0.3137, 0.457, 0.3421, 0.517, 0.3491, 0.5557, 0.3224, 0.5129, 0.394, 0.03421, 0.3665, 0.08788, 0.3251, 0.05376, 0.3251, 0.05376, 0.3665, 0.08788, 0.3125, 0.08007, 0.3201, 0.141, 0.3628, 0.178, 0.3287, 0.1669, 0.3287, 0.1669, 0.3628, 0.178, 0.3421, 0.1895, 0.3577, 0.2357, 0.378, 0.2805, 0.3375, 0.2679, 0.338, 0.3322, 0.3522, 0.3256, 0.3643, 0.3777, 0.3697, 0.4658, 0.339, 0.4981, 0.3146, 0.4805, 0.339, 0.4981, 0.3619, 0.5212, 0.3421, 0.517, 0.3421, 0.517, 0.3619, 0.5212, 0.3491, 0.5557, 0.3619, 0.5212, 0.3636, 0.5407, 0.3491, 0.5557, 0.3447, 0.01118, 0.394, 0.03421, 0.3251, 0.05376, 0.3628, 0.178, 0.379, 0.2202, 0.3421, 0.1895, 0.3421, 0.1895, 0.379, 0.2202, 0.3577, 0.2357, 0.3375, 0.2679, 0.378, 0.2805, 0.3459, 0.3012, 0.3459, 0.3012, 0.378, 0.2805, 0.3522, 0.3256, 0.3643, 0.3777, 0.3786, 0.3944, 0.3684, 0.414, 0.3684, 0.414, 0.3697, 0.4658, 0.3469, 0.4279, 0.3636, 0.5407, 0.3716, 0.5626, 0.3491, 0.5557, 0.3665, 0.08788, 0.3904, 0.1514, 0.3201, 0.141, 0.3201, 0.141, 0.3904, 0.1514, 0.3628, 0.178, 0.379, 0.2202, 0.3859, 0.2594, 0.3577, 0.2357, 0.3577, 0.2357, 0.3859, 0.2594, 0.378, 0.2805, 0.3522, 0.3256, 0.378, 0.2805, 0.3951, 0.3139, 0.3522, 0.3256, 0.3824, 0.3772, 0.3643, 0.3777, 0.3643, 0.3777, 0.3824, 0.3772, 0.3786, 0.3944, 0.3684, 0.414, 0.3888, 0.4564, 0.3697, 0.4658, 0.3697, 0.4658, 0.3619, 0.5212, 0.339, 0.4981, 0.3619, 0.5212, 0.3904, 0.5313, 0.3636, 0.5407, 0.3636, 0.5407, 0.3887, 0.5555, 0.3716, 0.5626, 0.3756, 0.6171, 0.3866, 0.6521, 0.3681, 0.6437, 0.3681, 0.6437, 0.3866, 0.6521, 0.3783, 0.6581, 0.3629, 0.0, 0.3949, 0.0, 0.3447, 0.01118, 0.3949, 0.0, 0.415, 0.002383, 0.3447, 0.01118, 0.3447, 0.01118, 0.415, 0.002383, 0.394, 0.03421, 0.3665, 0.08788, 0.4056, 0.0969, 0.3904, 0.1514, 0.3628, 0.178, 0.3904, 0.1514, 0.379, 0.2202, 0.3904, 0.1514, 0.3959, 0.2287, 0.379, 0.2202, 0.379, 0.2202, 0.3959, 0.2287, 0.3859, 0.2594, 0.3859, 0.2594, 0.4059, 0.2865, 0.378, 0.2805, 0.4059, 0.2865, 0.3951, 0.3139, 0.378, 0.2805, 0.3951, 0.3139, 0.3824, 0.3772, 0.3522, 0.3256, 0.3888, 0.4564, 0.4059, 0.4857, 0.3697, 0.4658, 0.3697, 0.4658, 0.4059, 0.4857, 0.3619, 0.5212, 0.4059, 0.4857, 0.3904, 0.5313, 0.3619, 0.5212, 0.3636, 0.5407, 0.3904, 0.5313, 0.3887, 0.5555, 0.3887, 0.5555, 0.3929, 0.5703, 0.3716, 0.5626, 0.3716, 0.5626, 0.3929, 0.5703, 0.3751, 0.6005, 0.3929, 0.5703, 0.3932, 0.6074, 0.3751, 0.6005, 0.3751, 0.6005, 0.3932, 0.6074, 0.3756, 0.6171, 0.3932, 0.6074, 0.3913, 0.6254, 0.3756, 0.6171, 0.3756, 0.6171, 0.3913, 0.6254, 0.3866, 0.6521, 0.3783, 0.6581, 0.3866, 0.6521, 0.3801, 0.6724, 0.3866, 0.6521, 0.399, 0.6693, 0.3801, 0.6724, 0.394, 0.03421, 0.4056, 0.0969, 0.3665, 0.08788, 0.4059, 0.1506, 0.4097, 0.1976, 0.3904, 0.1514, 0.3904, 0.1514, 0.4097, 0.1976, 0.3959, 0.2287, 0.3959, 0.2287, 0.4114, 0.2699, 0.3859, 0.2594, 0.3859, 0.2594, 0.4114, 0.2699, 0.4059, 0.2865, 0.3824, 0.3772, 0.4212, 0.378, 0.3786, 0.3944, 0.4212, 0.378, 0.4176, 0.3904, 0.3786, 0.3944, 0.4176, 0.3904, 0.4271, 0.4023, 0.3786, 0.3944, 0.3786, 0.3944, 0.4271, 0.4023, 0.3684, 0.414, 0.3684, 0.414, 0.4271, 0.4023, 0.3888, 0.4564, 0.3913, 0.6254, 0.4124, 0.6677, 0.3866, 0.6521, 0.3866, 0.6521, 0.4124, 0.6677, 0.399, 0.6693, 0.399, 0.6693, 0.4016, 0.6806, 0.3801, 0.6724, 0.4056, 0.0969, 0.4059, 0.1506, 0.3904, 0.1514, 0.4097, 0.1976, 0.4114, 0.2699, 0.3959, 0.2287, 0.4059, 0.2865, 0.4174, 0.315, 0.3951, 0.3139, 0.3951, 0.3139, 0.4174, 0.315, 0.3824, 0.3772, 0.4174, 0.315, 0.4212, 0.378, 0.3824, 0.3772, 0.4271, 0.4023, 0.4355, 0.4502, 0.3888, 0.4564, 0.3888, 0.4564, 0.4355, 0.4502, 0.4059, 0.4857, 0.4059, 0.4857, 0.4251, 0.4976, 0.3904, 0.5313, 0.3904, 0.5313, 0.4251, 0.4976, 0.3887, 0.5555, 0.3887, 0.5555, 0.4329, 0.5686, 0.3929, 0.5703, 0.3929, 0.5703, 0.4329, 0.5686, 0.3932, 0.6074, 0.3932, 0.6074, 0.4373, 0.6109, 0.3913, 0.6254, 0.4373, 0.6109, 0.436, 0.6247, 0.3913, 0.6254, 0.436, 0.6247, 0.4333, 0.6382, 0.3913, 0.6254, 0.3913, 0.6254, 0.4333, 0.6382, 0.4124, 0.6677, 0.399, 0.6693, 0.4124, 0.6677, 0.4016, 0.6806, 0.4124, 0.6677, 0.4197, 0.6911, 0.4016, 0.6806, 0.4016, 0.6806, 0.4197, 0.6911, 0.4201, 0.7118, 0.415, 0.002383, 0.4247, 0.07559, 0.394, 0.03421, 0.394, 0.03421, 0.4247, 0.07559, 0.4056, 0.0969, 0.4247, 0.07559, 0.4359, 0.1034, 0.4056, 0.0969, 0.4056, 0.0969, 0.4359, 0.1034, 0.4059, 0.1506, 0.4097, 0.1976, 0.4529, 0.2373, 0.4114, 0.2699, 0.4355, 0.4502, 0.4251, 0.4976, 0.4059, 0.4857, 0.4251, 0.4976, 0.4329, 0.5686, 0.3887, 0.5555, 0.4329, 0.5686, 0.4373, 0.6109, 0.3932, 0.6074, 0.4124, 0.6677, 0.4372, 0.697, 0.4197, 0.6911, 0.415, 0.002383, 0.4544, 0.0008322, 0.4247, 0.07559, 0.4529, 0.2373, 0.4421, 0.2816, 0.4114, 0.2699, 0.4114, 0.2699, 0.4421, 0.2816, 0.4059, 0.2865, 0.4421, 0.2816, 0.4423, 0.3131, 0.4059, 0.2865, 0.4059, 0.2865, 0.4423, 0.3131, 0.4174, 0.315, 0.4174, 0.315, 0.4423, 0.3131, 0.4212, 0.378, 0.4423, 0.3131, 0.4417, 0.3865, 0.4212, 0.378, 0.4212, 0.378, 0.4417, 0.3865, 0.4176, 0.3904, 0.4176, 0.3904, 0.4417, 0.3865, 0.4271, 0.4023, 0.4355, 0.4502, 0.4434, 0.4717, 0.4251, 0.4976, 0.4434, 0.4717, 0.4447, 0.5119, 0.4251, 0.4976, 0.4447, 0.5119, 0.4329, 0.5686, 0.4251, 0.4976, 0.4124, 0.6677, 0.4333, 0.6382, 0.4372, 0.697, 0.4197, 0.6911, 0.4372, 0.697, 0.4201, 0.7118, 0.4372, 0.697, 0.435, 0.7139, 0.4201, 0.7118, 0.435, 0.7139, 0.435, 0.7263, 0.4201, 0.7118, 0.4544, 0.0008322, 0.4561, 0.06288, 0.4247, 0.07559, 0.4247, 0.07559, 0.4561, 0.06288, 0.4359, 0.1034, 0.4359, 0.1034, 0.4562, 0.167, 0.4059, 0.1506, 0.4059, 0.1506, 0.4562, 0.167, 0.4097, 0.1976, 0.4447, 0.5119, 0.4514, 0.5366, 0.4329, 0.5686, 0.4514, 0.5366, 0.4498, 0.5577, 0.4329, 0.5686, 0.4498, 0.5577, 0.4504, 0.5722, 0.4329, 0.5686, 0.4504, 0.5722, 0.4373, 0.6109, 0.4329, 0.5686, 0.436, 0.6247, 0.4496, 0.6384, 0.4333, 0.6382, 0.4333, 0.6382, 0.4752, 0.6868, 0.4372, 0.697, 0.4372, 0.697, 0.447, 0.7139, 0.435, 0.7139, 0.435, 0.7139, 0.447, 0.7139, 0.435, 0.7263, 0.447, 0.7139, 0.4525, 0.725, 0.435, 0.7263, 0.4525, 0.725, 0.4569, 0.7388, 0.435, 0.7263, 0.4359, 0.1034, 0.4561, 0.06288, 0.4562, 0.167, 0.4097, 0.1976, 0.4562, 0.167, 0.4529, 0.2373, 0.4423, 0.3131, 0.4711, 0.3395, 0.4417, 0.3865, 0.4417, 0.3865, 0.4678, 0.3859, 0.4271, 0.4023, 0.4678, 0.3859, 0.4783, 0.4013, 0.4271, 0.4023, 0.4271, 0.4023, 0.4783, 0.4013, 0.4355, 0.4502, 0.4783, 0.4013, 0.4706, 0.4574, 0.4355, 0.4502, 0.4355, 0.4502, 0.4706, 0.4574, 0.4434, 0.4717, 0.4434, 0.4717, 0.4776, 0.5019, 0.4447, 0.5119, 0.4447, 0.5119, 0.4776, 0.5019, 0.4514, 0.5366, 0.4504, 0.5722, 0.473, 0.6079, 0.4373, 0.6109, 0.4373, 0.6109, 0.473, 0.6079, 0.436, 0.6247, 0.473, 0.6079, 0.4777, 0.6258, 0.436, 0.6247, 0.436, 0.6247, 0.4777, 0.6258, 0.4496, 0.6384, 0.4496, 0.6384, 0.4752, 0.6868, 0.4333, 0.6382, 0.4752, 0.6868, 0.447, 0.7139, 0.4372, 0.697, 0.4544, 0.0008322, 0.4739, 0.04701, 0.4561, 0.06288, 0.4561, 0.06288, 0.485, 0.1225, 0.4562, 0.167, 0.485, 0.1225, 0.4909, 0.1627, 0.4562, 0.167, 0.4562, 0.167, 0.4935, 0.2117, 0.4529, 0.2373, 0.4711, 0.3395, 0.4678, 0.3859, 0.4417, 0.3865, 0.4434, 0.4717, 0.4706, 0.4574, 0.4776, 0.5019, 0.447, 0.7139, 0.4691, 0.725, 0.4525, 0.725, 0.4525, 0.725, 0.4691, 0.725, 0.4569, 0.7388, 0.4691, 0.725, 0.4712, 0.7362, 0.4569, 0.7388, 0.4544, 0.0008322, 0.4672, 7.923e-06, 0.4881, 1.515e-05, 0.4739, 0.04701, 0.485, 0.1225, 0.4561, 0.06288, 0.4562, 0.167, 0.4909, 0.1627, 0.4935, 0.2117, 0.4529, 0.2373, 0.4937, 0.252, 0.4421, 0.2816, 0.4776, 0.5019, 0.4865, 0.5158, 0.4514, 0.5366, 0.4514, 0.5366, 0.4955, 0.5609, 0.4498, 0.5577, 0.4498, 0.5577, 0.4955, 0.5609, 0.4504, 0.5722, 0.4504, 0.5722, 0.4955, 0.5609, 0.473, 0.6079, 0.4496, 0.6384, 0.4777, 0.6258, 0.4752, 0.6868, 0.4752, 0.6868, 0.4889, 0.6978, 0.447, 0.7139, 0.447, 0.7139, 0.4889, 0.6978, 0.4691, 0.725, 0.4881, 1.515e-05, 0.5084, 0.03777, 0.4739, 0.04701, 0.5084, 0.03777, 0.485, 0.1225, 0.4739, 0.04701, 0.4529, 0.2373, 0.4935, 0.2117, 0.4937, 0.252, 0.4937, 0.252, 0.5085, 0.2831, 0.4421, 0.2816, 0.4421, 0.2816, 0.5085, 0.2831, 0.4423, 0.3131, 0.5085, 0.2831, 0.5157, 0.3083, 0.4423, 0.3131, 0.4423, 0.3131, 0.5157, 0.3083, 0.4711, 0.3395, 0.4711, 0.3395, 0.5123, 0.3571, 0.4678, 0.3859, 0.5123, 0.3571, 0.4783, 0.4013, 0.4678, 0.3859, 0.4783, 0.4013, 0.5076, 0.426, 0.4706, 0.4574, 0.4865, 0.5158, 0.4987, 0.5374, 0.4514, 0.5366, 0.4514, 0.5366, 0.4987, 0.5374, 0.4955, 0.5609, 0.4955, 0.5609, 0.5015, 0.6014, 0.473, 0.6079, 0.5015, 0.6014, 0.5038, 0.618, 0.473, 0.6079, 0.473, 0.6079, 0.5038, 0.618, 0.4777, 0.6258, 0.4777, 0.6258, 0.5069, 0.6669, 0.4752, 0.6868, 0.5069, 0.6669, 0.4889, 0.6978, 0.4752, 0.6868, 0.4889, 0.6978, 0.4992, 0.7143, 0.4691, 0.725, 0.4691, 0.725, 0.4992, 0.7143, 0.4712, 0.7362, 0.4992, 0.7143, 0.5063, 0.7326, 0.4712, 0.7362, 0.5084, 0.03777, 0.5128, 0.1157, 0.485, 0.1225, 0.485, 0.1225, 0.5128, 0.1157, 0.4909, 0.1627, 0.4711, 0.3395, 0.5157, 0.3083, 0.5123, 0.3571, 0.4783, 0.4013, 0.5292, 0.405, 0.5076, 0.426, 0.4706, 0.4574, 0.5076, 0.426, 0.4776, 0.5019, 0.5076, 0.426, 0.5291, 0.468, 0.4776, 0.5019, 0.5069, 0.6669, 0.515, 0.6804, 0.4889, 0.6978, 0.5177, 0.0, 0.5084, 0.03777, 0.4881, 1.515e-05, 0.5128, 0.1157, 0.5163, 0.1724, 0.4909, 0.1627, 0.5163, 0.1724, 0.5131, 0.2229, 0.4909, 0.1627, 0.4909, 0.1627, 0.5131, 0.2229, 0.4935, 0.2117, 0.4935, 0.2117, 0.5131, 0.2229, 0.4937, 0.252, 0.5131, 0.2229, 0.5085, 0.2831, 0.4937, 0.252, 0.5123, 0.3571, 0.5292, 0.405, 0.4783, 0.4013, 0.5291, 0.468, 0.5283, 0.4983, 0.4776, 0.5019, 0.4776, 0.5019, 0.5283, 0.4983, 0.4865, 0.5158, 0.5283, 0.4983, 0.4987, 0.5374, 0.4865, 0.5158, 0.4955, 0.5609, 0.5274, 0.5717, 0.5015, 0.6014, 0.5015, 0.6014, 0.5155, 0.6045, 0.5038, 0.618, 0.5038, 0.618, 0.5261, 0.643, 0.4777, 0.6258, 0.4777, 0.6258, 0.5261, 0.643, 0.5069, 0.6669, 0.515, 0.6804, 0.5295, 0.6964, 0.4889, 0.6978, 0.4889, 0.6978, 0.5295, 0.6964, 0.4992, 0.7143, 0.5177, 0.0, 0.5243, 0.04232, 0.5084, 0.03777, 0.5084, 0.03777, 0.5243, 0.04232, 0.5128, 0.1157, 0.5163, 0.1724, 0.5243, 0.2329, 0.5131, 0.2229, 0.5131, 0.2229, 0.5243, 0.2329, 0.5085, 0.2831, 0.5243, 0.2329, 0.5157, 0.3083, 0.5085, 0.2831, 0.5368, 0.3546, 0.5292, 0.405, 0.5123, 0.3571, 0.5283, 0.4983, 0.5404, 0.535, 0.4987, 0.5374, 0.5404, 0.535, 0.5329, 0.5575, 0.4987, 0.5374, 0.4987, 0.5374, 0.5329, 0.5575, 0.4955, 0.5609, 0.4955, 0.5609, 0.5329, 0.5575, 0.5274, 0.5717, 0.5274, 0.5717, 0.5155, 0.6045, 0.5015, 0.6014, 0.5155, 0.6045, 0.5414, 0.6382, 0.5038, 0.618, 0.5038, 0.618, 0.5414, 0.6382, 0.5261, 0.643, 0.5295, 0.6964, 0.5493, 0.7186, 0.4992, 0.7143, 0.4992, 0.7143, 0.5493, 0.7186, 0.5063, 0.7326, 0.5243, 0.04232, 0.5491, 0.08449, 0.5128, 0.1157, 0.5128, 0.1157, 0.5491, 0.08449, 0.5163, 0.1724, 0.5163, 0.1724, 0.5357, 0.2323, 0.5243, 0.2329, 0.5243, 0.2329, 0.5357, 0.2323, 0.5157, 0.3083, 0.5357, 0.2323, 0.5368, 0.3546, 0.5157, 0.3083, 0.5157, 0.3083, 0.5368, 0.3546, 0.5123, 0.3571, 0.5292, 0.405, 0.5291, 0.468, 0.5076, 0.426, 0.5291, 0.468, 0.5511, 0.469, 0.5283, 0.4983, 0.5274, 0.5717, 0.5428, 0.6036, 0.5155, 0.6045, 0.5155, 0.6045, 0.5428, 0.6036, 0.5414, 0.6382, 0.5261, 0.643, 0.515, 0.6804, 0.5069, 0.6669, 0.5063, 0.7326, 0.5493, 0.7186, 0.5154, 0.745, 0.5493, 0.7186, 0.5554, 0.7362, 0.5154, 0.745, 0.5554, 0.7362, 0.554, 0.7474, 0.5154, 0.745, 0.5491, 0.08449, 0.5468, 0.2062, 0.5163, 0.1724, 0.5163, 0.1724, 0.5468, 0.2062, 0.5357, 0.2323, 0.5468, 0.2062, 0.5569, 0.2727, 0.5357, 0.2323, 0.5404, 0.535, 0.5478, 0.5648, 0.5329, 0.5575, 0.5329, 0.5575, 0.5478, 0.5648, 0.5274, 0.5717, 0.5274, 0.5717, 0.5478, 0.5648, 0.5428, 0.6036, 0.5414, 0.6382, 0.555, 0.6728, 0.5261, 0.643, 0.5261, 0.643, 0.555, 0.6728, 0.515, 0.6804, 0.515, 0.6804, 0.555, 0.6728, 0.5295, 0.6964, 0.5624, 0.09831, 0.5468, 0.2062, 0.5491, 0.08449, 0.5468, 0.2062, 0.5673, 0.238, 0.5569, 0.2727, 0.5357, 0.2323, 0.5569, 0.2727, 0.5368, 0.3546, 0.5569, 0.2727, 0.5663, 0.3451, 0.5368, 0.3546, 0.5368, 0.3546, 0.5511, 0.469, 0.5292, 0.405, 0.5292, 0.405, 0.5511, 0.469, 0.5291, 0.468, 0.5404, 0.535, 0.5887, 0.5353, 0.5478, 0.5648, 0.5711, 0.6119, 0.5414, 0.6382, 0.5428, 0.6036, 0.5414, 0.6382, 0.5669, 0.6539, 0.555, 0.6728, 0.555, 0.6728, 0.5617, 0.6954, 0.5295, 0.6964, 0.5295, 0.6964, 0.5617, 0.6954, 0.5493, 0.7186, 0.5624, 0.09831, 0.5711, 0.1638, 0.5468, 0.2062, 0.5711, 0.1638, 0.5673, 0.238, 0.5468, 0.2062, 0.5673, 0.238, 0.5769, 0.2825, 0.5569, 0.2727, 0.5769, 0.2825, 0.5663, 0.3451, 0.5569, 0.2727, 0.5663, 0.3451, 0.5843, 0.4051, 0.5368, 0.3546, 0.5368, 0.3546, 0.5843, 0.4051, 0.5511, 0.469, 0.5511, 0.469, 0.5866, 0.4844, 0.5283, 0.4983, 0.5283, 0.4983, 0.5866, 0.4844, 0.5404, 0.535, 0.5866, 0.4844, 0.5887, 0.5353, 0.5404, 0.535, 0.5887, 0.5353, 0.5791, 0.5655, 0.5478, 0.5648, 0.5478, 0.5648, 0.5791, 0.5655, 0.5428, 0.6036, 0.5791, 0.5655, 0.5711, 0.6119, 0.5428, 0.6036, 0.5414, 0.6382, 0.5711, 0.6119, 0.5669, 0.6539, 0.5669, 0.6539, 0.5753, 0.6703, 0.555, 0.6728, 0.555, 0.6728, 0.5753, 0.6703, 0.5617, 0.6954, 0.5617, 0.6954, 0.5702, 0.7212, 0.5493, 0.7186, 0.5493, 0.7186, 0.5702, 0.7212, 0.5554, 0.7362, 0.5702, 0.7212, 0.5732, 0.7439, 0.5554, 0.7362, 0.5554, 0.7362, 0.5732, 0.7439, 0.554, 0.7474, 0.554, 0.7474, 0.5732, 0.7439, 0.5638, 0.7586, 0.5177, 0.0, 0.6023, -5.919e-05, 0.5898, 0.02731, 0.5491, 0.08449, 0.5243, 0.04232, 0.5898, 0.02731, 0.6002, 0.0708, 0.5491, 0.08449, 0.5491, 0.08449, 0.6002, 0.0708, 0.5624, 0.09831, 0.5711, 0.1638, 0.5989, 0.1695, 0.5673, 0.238, 0.5663, 0.3451, 0.5911, 0.3755, 0.5843, 0.4051, 0.5843, 0.4051, 0.6007, 0.4328, 0.5511, 0.469, 0.5711, 0.6119, 0.58, 0.6296, 0.5669, 0.6539, 0.58, 0.6296, 0.5753, 0.6703, 0.5669, 0.6539, 0.5753, 0.6703, 0.5903, 0.6799, 0.5617, 0.6954, 0.5903, 0.6799, 0.5702, 0.7212, 0.5617, 0.6954, 0.5702, 0.7212, 0.5819, 0.7276, 0.5732, 0.7439, 0.5732, 0.7439, 0.58, 0.7591, 0.5638, 0.7586, 0.5638, 0.7586, 0.58, 0.7591, 0.5905, 0.783, 0.6002, 0.0708, 0.6121, 0.1203, 0.5624, 0.09831, 0.5624, 0.09831, 0.6121, 0.1203, 0.5711, 0.1638, 0.6121, 0.1203, 0.5989, 0.1695, 0.5711, 0.1638, 0.5989, 0.1695, 0.612, 0.2066, 0.5673, 0.238, 0.5673, 0.238, 0.612, 0.2066, 0.6115, 0.2345, 0.5769, 0.2825, 0.5937, 0.3377, 0.5663, 0.3451, 0.5663, 0.3451, 0.5937, 0.3377, 0.5911, 0.3755, 0.5511, 0.469, 0.5995, 0.4683, 0.5866, 0.4844, 0.5866, 0.4844, 0.6001, 0.5046, 0.5887, 0.5353, 0.5887, 0.5353, 0.5961, 0.5698, 0.5791, 0.5655, 0.5791, 0.5655, 0.5961, 0.5698, 0.5711, 0.6119, 0.5961, 0.5698, 0.5969, 0.5923, 0.5711, 0.6119, 0.5711, 0.6119, 0.5969, 0.5923, 0.58, 0.6296, 0.5969, 0.5923, 0.5914, 0.6326, 0.58, 0.6296, 0.58, 0.6296, 0.5914, 0.6326, 0.5753, 0.6703, 0.5914, 0.6326, 0.5903, 0.6799, 0.5753, 0.6703, 0.5819, 0.7276, 0.5931, 0.7474, 0.5732, 0.7439, 0.5732, 0.7439, 0.5931, 0.7474, 0.58, 0.7591, 0.5931, 0.7474, 0.5981, 0.7626, 0.58, 0.7591, 0.58, 0.7591, 0.5981, 0.7626, 0.5905, 0.783, 0.6023, -5.919e-05, 0.6101, 0.02716, 0.5898, 0.02731, 0.5898, 0.02731, 0.6101, 0.02716, 0.6002, 0.0708, 0.6115, 0.2345, 0.6244, 0.2913, 0.5673, 0.238, 0.5673, 0.238, 0.6244, 0.2913, 0.5769, 0.2825, 0.5511, 0.469, 0.6007, 0.4328, 0.5995, 0.4683, 0.5969, 0.5923, 0.6062, 0.6075, 0.5914, 0.6326, 0.5903, 0.6799, 0.6152, 0.6778, 0.5702, 0.7212, 0.6152, 0.6778, 0.6132, 0.7061, 0.5702, 0.7212, 0.5702, 0.7212, 0.6132, 0.7061, 0.5819, 0.7276, 0.5981, 0.7626, 0.6046, 0.7808, 0.5905, 0.783, 0.6023, -5.919e-05, 0.6135, 1.584e-05, 0.6101, 0.02716, 0.6101, 0.02716, 0.6135, 0.05938, 0.6002, 0.0708, 0.6135, 0.05938, 0.6193, 0.07918, 0.6002, 0.0708, 0.6193, 0.07918, 0.6121, 0.1203, 0.6002, 0.0708, 0.6121, 0.1203, 0.6135, 0.172, 0.5989, 0.1695, 0.5989, 0.1695, 0.6135, 0.172, 0.612, 0.2066, 0.5769, 0.2825, 0.6244, 0.2913, 0.5937, 0.3377, 0.6244, 0.2913, 0.625, 0.3255, 0.5937, 0.3377, 0.5937, 0.3377, 0.625, 0.3255, 0.5911, 0.3755, 0.625, 0.3255, 0.6229, 0.3753, 0.5911, 0.3755, 0.6229, 0.3753, 0.5843, 0.4051, 0.5911, 0.3755, 0.5843, 0.4051, 0.6276, 0.4105, 0.6007, 0.4328, 0.6007, 0.4328, 0.6413, 0.4682, 0.5995, 0.4683, 0.6001, 0.5046, 0.6393, 0.5352, 0.5887, 0.5353, 0.5961, 0.5698, 0.6282, 0.581, 0.5969, 0.5923, 0.6062, 0.6075, 0.6135, 0.6289, 0.5914, 0.6326, 0.5914, 0.6326, 0.6135, 0.6289, 0.5903, 0.6799, 0.6135, 0.6289, 0.6152, 0.6778, 0.5903, 0.6799, 0.6132, 0.7061, 0.6232, 0.7629, 0.5819, 0.7276, 0.5819, 0.7276, 0.6232, 0.7629, 0.5931, 0.7474, 0.5931, 0.7474, 0.6232, 0.7629, 0.5981, 0.7626, 0.6046, 0.7808, 0.62, 0.7938, 0.5905, 0.783, 0.6247, 0.0, 0.6253, 0.02986, 0.6135, 1.584e-05, 0.6135, 1.584e-05, 0.6253, 0.02986, 0.6101, 0.02716, 0.6101, 0.02716, 0.6253, 0.02986, 0.6135, 0.05938, 0.6253, 0.02986, 0.6279, 0.05825, 0.6135, 0.05938, 0.6135, 0.05938, 0.6279, 0.05825, 0.6193, 0.07918, 0.6193, 0.07918, 0.6268, 0.1105, 0.6121, 0.1203, 0.6268, 0.1105, 0.6255, 0.1259, 0.6121, 0.1203, 0.6121, 0.1203, 0.6255, 0.1259, 0.6135, 0.172, 0.6255, 0.1259, 0.628, 0.1762, 0.6135, 0.172, 0.6135, 0.172, 0.628, 0.1762, 0.612, 0.2066, 0.628, 0.1762, 0.6316, 0.2081, 0.612, 0.2066, 0.6316, 0.2081, 0.6295, 0.2322, 0.612, 0.2066, 0.612, 0.2066, 0.6295, 0.2322, 0.6115, 0.2345, 0.6115, 0.2345, 0.6295, 0.2322, 0.6244, 0.2913, 0.6295, 0.2322, 0.6355, 0.248, 0.6244, 0.2913, 0.6229, 0.3753, 0.6276, 0.4105, 0.5843, 0.4051, 0.6276, 0.4105, 0.6394, 0.4334, 0.6007, 0.4328, 0.6394, 0.4334, 0.6413, 0.4682, 0.6007, 0.4328, 0.5995, 0.4683, 0.6413, 0.4682, 0.5866, 0.4844, 0.5866, 0.4844, 0.6426, 0.4863, 0.6001, 0.5046, 0.5887, 0.5353, 0.6393, 0.5352, 0.5961, 0.5698, 0.6393, 0.5352, 0.6362, 0.5673, 0.5961, 0.5698, 0.5961, 0.5698, 0.6362, 0.5673, 0.6282, 0.581, 0.5969, 0.5923, 0.6282, 0.581, 0.6062, 0.6075, 0.6282, 0.581, 0.6331, 0.6221, 0.6062, 0.6075, 0.6062, 0.6075, 0.6331, 0.6221, 0.6135, 0.6289, 0.6331, 0.6221, 0.641, 0.657, 0.6135, 0.6289, 0.6135, 0.6289, 0.641, 0.657, 0.6152, 0.6778, 0.6152, 0.6778, 0.6429, 0.6706, 0.6132, 0.7061, 0.6429, 0.6706, 0.6339, 0.7029, 0.6132, 0.7061, 0.5981, 0.7626, 0.6232, 0.7629, 0.6046, 0.7808, 0.6232, 0.7629, 0.6274, 0.7808, 0.6046, 0.7808, 0.6046, 0.7808, 0.6274, 0.7808, 0.62, 0.7938, 0.6247, 0.0, 0.637, -3.136e-05, 0.6253, 0.02986, 0.6279, 0.05825, 0.636, 0.07824, 0.6193, 0.07918, 0.6193, 0.07918, 0.636, 0.07824, 0.6268, 0.1105, 0.6413, 0.4682, 0.6426, 0.4863, 0.5866, 0.4844, 0.6001, 0.5046, 0.6426, 0.4863, 0.6393, 0.5352, 0.641, 0.657, 0.6429, 0.6706, 0.6152, 0.6778, 0.6339, 0.7029, 0.6501, 0.7378, 0.6132, 0.7061, 0.6132, 0.7061, 0.6501, 0.7378, 0.6232, 0.7629, 0.6274, 0.7808, 0.6445, 0.792, 0.62, 0.7938, 0.6253, 0.02986, 0.6672, 0.06546, 0.6279, 0.05825, 0.6279, 0.05825, 0.6672, 0.06546, 0.636, 0.07824, 0.636, 0.07824, 0.6671, 0.1278, 0.6268, 0.1105, 0.6268, 0.1105, 0.6671, 0.1278, 0.6255, 0.1259, 0.6255, 0.1259, 0.6665, 0.1521, 0.628, 0.1762, 0.628, 0.1762, 0.6633, 0.1884, 0.6316, 0.2081, 0.6316, 0.2081, 0.65, 0.2307, 0.6295, 0.2322, 0.6295, 0.2322, 0.65, 0.2307, 0.6355, 0.248, 0.65, 0.2307, 0.6472, 0.2518, 0.6355, 0.248, 0.6355, 0.248, 0.6472, 0.2518, 0.6244, 0.2913, 0.6472, 0.2518, 0.625, 0.3255, 0.6244, 0.2913, 0.6362, 0.5673, 0.6493, 0.5828, 0.6282, 0.581, 0.6282, 0.581, 0.6493, 0.5828, 0.6331, 0.6221, 0.6493, 0.5828, 0.6591, 0.6537, 0.6331, 0.6221, 0.6331, 0.6221, 0.6591, 0.6537, 0.641, 0.657, 0.6429, 0.6706, 0.6502, 0.6804, 0.6339, 0.7029, 0.6655, 0.7033, 0.6501, 0.7378, 0.6339, 0.7029, 0.6232, 0.7629, 0.685, 0.7713, 0.6274, 0.7808, 0.637, -3.136e-05, 0.6812, 0.0374, 0.6253, 0.02986, 0.6253, 0.02986, 0.6812, 0.0374, 0.6672, 0.06546, 0.6672, 0.06546, 0.6671, 0.1278, 0.636, 0.07824, 0.6255, 0.1259, 0.6671, 0.1278, 0.6665, 0.1521, 0.6665, 0.1521, 0.6633, 0.1884, 0.628, 0.1762, 0.6316, 0.2081, 0.6633, 0.1884, 0.65, 0.2307, 0.65, 0.2307, 0.6625, 0.2535, 0.6472, 0.2518, 0.6472, 0.2518, 0.6831, 0.3163, 0.625, 0.3255, 0.625, 0.3255, 0.6831, 0.3163, 0.6229, 0.3753, 0.6229, 0.3753, 0.6394, 0.4334, 0.6276, 0.4105, 0.6394, 0.4334, 0.6645, 0.4653, 0.6413, 0.4682, 0.6413, 0.4682, 0.6645, 0.4653, 0.6426, 0.4863, 0.6645, 0.4653, 0.6654, 0.485, 0.6426, 0.4863, 0.6426, 0.4863, 0.6654, 0.485, 0.6393, 0.5352, 0.641, 0.657, 0.6591, 0.6537, 0.6429, 0.6706, 0.6502, 0.6804, 0.6855, 0.6811, 0.6339, 0.7029, 0.6339, 0.7029, 0.6855, 0.6811, 0.6655, 0.7033, 0.6501, 0.7378, 0.685, 0.7713, 0.6232, 0.7629, 0.637, -3.136e-05, 0.6913, 1.146e-05, 0.6812, 0.0374, 0.6633, 0.1884, 0.6726, 0.2051, 0.65, 0.2307, 0.6726, 0.2051, 0.6625, 0.2535, 0.65, 0.2307, 0.6625, 0.2535, 0.6823, 0.2806, 0.6472, 0.2518, 0.6472, 0.2518, 0.6823, 0.2806, 0.6831, 0.3163, 0.6654, 0.485, 0.7153, 0.4929, 0.6393, 0.5352, 0.6393, 0.5352, 0.6893, 0.5668, 0.6362, 0.5673, 0.6362, 0.5673, 0.6893, 0.5668, 0.6493, 0.5828, 0.6901, 0.5822, 0.6591, 0.6537, 0.6493, 0.5828, 0.6591, 0.6537, 0.6919, 0.6671, 0.6429, 0.6706, 0.6429, 0.6706, 0.6919, 0.6671, 0.6502, 0.6804, 0.6274, 0.7808, 0.685, 0.7713, 0.6445, 0.792, 0.685, 0.7713, 0.6904, 0.7951, 0.6445, 0.792, 0.6812, 0.0374, 0.681, 0.06721, 0.6672, 0.06546, 0.6672, 0.06546, 0.681, 0.06721, 0.6671, 0.1278, 0.681, 0.06721, 0.6814, 0.13, 0.6671, 0.1278, 0.6671, 0.1278, 0.6814, 0.13, 0.6665, 0.1521, 0.6814, 0.13, 0.683, 0.158, 0.6665, 0.1521, 0.6665, 0.1521, 0.683, 0.158, 0.6633, 0.1884, 0.683, 0.158, 0.6726, 0.2051, 0.6633, 0.1884, 0.6726, 0.2051, 0.6809, 0.2359, 0.6625, 0.2535, 0.6229, 0.3753, 0.6831, 0.3163, 0.7063, 0.3362, 0.7063, 0.3362, 0.7134, 0.3503, 0.6229, 0.3753, 0.6229, 0.3753, 0.7134, 0.3503, 0.6394, 0.4334, 0.7153, 0.4929, 0.6944, 0.5355, 0.6393, 0.5352, 0.6393, 0.5352, 0.6944, 0.5355, 0.6893, 0.5668, 0.6893, 0.5668, 0.6901, 0.5822, 0.6493, 0.5828, 0.6591, 0.6537, 0.6901, 0.5822, 0.6919, 0.6671, 0.6919, 0.6671, 0.6855, 0.6811, 0.6502, 0.6804, 0.6855, 0.6811, 0.7068, 0.6844, 0.6655, 0.7033, 0.6655, 0.7033, 0.7068, 0.6844, 0.6501, 0.7378, 0.7022, 0.7288, 0.685, 0.7713, 0.6501, 0.7378, 0.6913, 1.146e-05, 0.6929, 0.01115, 0.6812, 0.0374, 0.6812, 0.0374, 0.7044, 0.05999, 0.681, 0.06721, 0.7044, 0.05999, 0.7132, 0.09763, 0.681, 0.06721, 0.681, 0.06721, 0.7132, 0.09763, 0.6814, 0.13, 0.683, 0.158, 0.7138, 0.1727, 0.6726, 0.2051, 0.6726, 0.2051, 0.709, 0.2434, 0.6809, 0.2359, 0.6809, 0.2359, 0.6823, 0.2806, 0.6625, 0.2535, 0.6823, 0.2806, 0.6995, 0.2925, 0.6831, 0.3163, 0.7134, 0.3503, 0.6986, 0.4646, 0.6394, 0.4334, 0.6394, 0.4334, 0.6986, 0.4646, 0.6645, 0.4653, 0.6645, 0.4653, 0.6986, 0.4646, 0.6654, 0.485, 0.6986, 0.4646, 0.7062, 0.4695, 0.6654, 0.485, 0.7062, 0.4695, 0.7153, 0.4929, 0.6654, 0.485, 0.7068, 0.6844, 0.7022, 0.7288, 0.6501, 0.7378, 0.6929, 0.01115, 0.7044, 0.05999, 0.6812, 0.0374, 0.6814, 0.13, 0.7139, 0.1197, 0.683, 0.158, 0.7138, 0.1727, 0.709, 0.2434, 0.6726, 0.2051, 0.6809, 0.2359, 0.709, 0.2434, 0.6823, 0.2806, 0.709, 0.2434, 0.7174, 0.2594, 0.6823, 0.2806, 0.7174, 0.2594, 0.6995, 0.2925, 0.6823, 0.2806, 0.6995, 0.2925, 0.7063, 0.3362, 0.6831, 0.3163, 0.7153, 0.4929, 0.7285, 0.5039, 0.6944, 0.5355, 0.6944, 0.5355, 0.7096, 0.5675, 0.6893, 0.5668, 0.6893, 0.5668, 0.7096, 0.5675, 0.6901, 0.5822, 0.7096, 0.5675, 0.7113, 0.58, 0.6901, 0.5822, 0.7113, 0.58, 0.7121, 0.5937, 0.6901, 0.5822, 0.6901, 0.5822, 0.7121, 0.5937, 0.6919, 0.6671, 0.6919, 0.6671, 0.7068, 0.6844, 0.6855, 0.6811, 0.6913, 1.146e-05, 0.7261, 0.0, 0.6929, 0.01115, 0.6929, 0.01115, 0.7371, 0.01676, 0.7044, 0.05999, 0.7132, 0.09763, 0.7139, 0.1197, 0.6814, 0.13, 0.7139, 0.1197, 0.7138, 0.1727, 0.683, 0.158, 0.7138, 0.1727, 0.7248, 0.194, 0.709, 0.2434, 0.7248, 0.194, 0.7354, 0.2049, 0.709, 0.2434, 0.6995, 0.2925, 0.7256, 0.3296, 0.7063, 0.3362, 0.7134, 0.3503, 0.725, 0.3538, 0.6986, 0.4646, 0.7361, 0.3768, 0.7062, 0.4695, 0.6986, 0.4646, 0.7062, 0.4695, 0.7325, 0.4771, 0.7153, 0.4929, 0.7285, 0.5039, 0.7181, 0.5362, 0.6944, 0.5355, 0.6944, 0.5355, 0.7181, 0.5362, 0.7096, 0.5675, 0.7121, 0.5937, 0.7217, 0.6668, 0.6919, 0.6671, 0.6919, 0.6671, 0.7217, 0.6668, 0.7068, 0.6844, 0.7068, 0.6844, 0.7628, 0.7327, 0.7022, 0.7288, 0.7022, 0.7288, 0.7381, 0.7623, 0.685, 0.7713, 0.685, 0.7713, 0.7381, 0.7623, 0.7202, 0.7768, 0.685, 0.7713, 0.7202, 0.7768, 0.6904, 0.7951, 0.7202, 0.7768, 0.7201, 0.7947, 0.6904, 0.7951, 0.7261, 0.0, 0.7371, 0.01676, 0.6929, 0.01115, 0.7371, 0.01676, 0.7278, 0.0962, 0.7044, 0.05999, 0.7044, 0.05999, 0.7278, 0.0962, 0.7132, 0.09763, 0.7132, 0.09763, 0.7278, 0.0962, 0.7139, 0.1197, 0.7278, 0.0962, 0.7265, 0.119, 0.7139, 0.1197, 0.7265, 0.119, 0.725, 0.1513, 0.7139, 0.1197, 0.7139, 0.1197, 0.725, 0.1513, 0.7138, 0.1727, 0.725, 0.1513, 0.7248, 0.194, 0.7138, 0.1727, 0.7354, 0.2049, 0.7304, 0.2378, 0.709, 0.2434, 0.709, 0.2434, 0.7304, 0.2378, 0.7174, 0.2594, 0.7174, 0.2594, 0.7256, 0.3296, 0.6995, 0.2925, 0.7063, 0.3362, 0.7256, 0.3296, 0.7134, 0.3503, 0.7256, 0.3296, 0.725, 0.3538, 0.7134, 0.3503, 0.6986, 0.4646, 0.725, 0.3538, 0.7361, 0.3768, 0.7285, 0.5039, 0.7494, 0.514, 0.7181, 0.5362, 0.7181, 0.5362, 0.728, 0.5678, 0.7096, 0.5675, 0.7096, 0.5675, 0.728, 0.5678, 0.7113, 0.58, 0.728, 0.5678, 0.7285, 0.5863, 0.7113, 0.58, 0.7113, 0.58, 0.7285, 0.5863, 0.7121, 0.5937, 0.7285, 0.5863, 0.7511, 0.6367, 0.7121, 0.5937, 0.7121, 0.5937, 0.7511, 0.6367, 0.7217, 0.6668, 0.7265, 0.119, 0.7397, 0.1498, 0.725, 0.1513, 0.7397, 0.1498, 0.7388, 0.1894, 0.725, 0.1513, 0.725, 0.1513, 0.7388, 0.1894, 0.7248, 0.194, 0.7388, 0.1894, 0.7354, 0.2049, 0.7248, 0.194, 0.7174, 0.2594, 0.7532, 0.303, 0.7256, 0.3296, 0.7256, 0.3296, 0.7379, 0.3484, 0.725, 0.3538, 0.7379, 0.3484, 0.7361, 0.3768, 0.725, 0.3538, 0.7361, 0.3768, 0.7325, 0.4771, 0.7062, 0.4695, 0.7325, 0.4771, 0.744, 0.4899, 0.7153, 0.4929, 0.7153, 0.4929, 0.744, 0.4899, 0.7285, 0.5039, 0.7217, 0.6668, 0.7547, 0.6855, 0.7068, 0.6844, 0.7022, 0.7288, 0.7628, 0.7327, 0.7381, 0.7623, 0.7381, 0.7623, 0.7412, 0.7877, 0.7202, 0.7768, 0.7202, 0.7768, 0.7412, 0.7877, 0.7201, 0.7947, 0.7412, 0.7877, 0.7406, 0.8031, 0.7201, 0.7947, 0.7371, 0.01676, 0.7678, 0.0732, 0.7278, 0.0962, 0.7278, 0.0962, 0.748, 0.1139, 0.7265, 0.119, 0.7265, 0.119, 0.748, 0.1139, 0.7397, 0.1498, 0.7354, 0.2049, 0.7388, 0.1894, 0.7304, 0.2378, 0.7388, 0.1894, 0.7622, 0.2652, 0.7304, 0.2378, 0.7304, 0.2378, 0.7622, 0.2652, 0.7174, 0.2594, 0.7174, 0.2594, 0.7622, 0.2652, 0.7532, 0.303, 0.7532, 0.303, 0.7674, 0.3278, 0.7256, 0.3296, 0.7256, 0.3296, 0.7674, 0.3278, 0.7379, 0.3484, 0.7379, 0.3484, 0.7566, 0.3799, 0.7361, 0.3768, 0.7566, 0.3799, 0.7534, 0.399, 0.7361, 0.3768, 0.7361, 0.3768, 0.7534, 0.399, 0.7325, 0.4771, 0.744, 0.4899, 0.7732, 0.4994, 0.7285, 0.5039, 0.7285, 0.5039, 0.7732, 0.4994, 0.7494, 0.514, 0.7494, 0.514, 0.768, 0.5316, 0.7181, 0.5362, 0.7285, 0.5863, 0.7494, 0.6058, 0.7511, 0.6367, 0.7068, 0.6844, 0.7547, 0.6855, 0.7628, 0.7327, 0.7371, 0.01676, 0.7654, 0.01408, 0.7678, 0.0732, 0.7278, 0.0962, 0.7678, 0.0732, 0.748, 0.1139, 0.7397, 0.1498, 0.7723, 0.159, 0.7388, 0.1894, 0.7388, 0.1894, 0.7672, 0.2241, 0.7622, 0.2652, 0.7534, 0.399, 0.7603, 0.4441, 0.7325, 0.4771, 0.7325, 0.4771, 0.7603, 0.4441, 0.744, 0.4899, 0.7181, 0.5362, 0.768, 0.5316, 0.728, 0.5678, 0.768, 0.5316, 0.7773, 0.5963, 0.728, 0.5678, 0.728, 0.5678, 0.7773, 0.5963, 0.7285, 0.5863, 0.7285, 0.5863, 0.7773, 0.5963, 0.7494, 0.6058, 0.7494, 0.6058, 0.7692, 0.6228, 0.7511, 0.6367, 0.7511, 0.6367, 0.7837, 0.6502, 0.7217, 0.6668, 0.7837, 0.6502, 0.7547, 0.6855, 0.7217, 0.6668, 0.7547, 0.6855, 0.7988, 0.719, 0.7628, 0.7327, 0.7381, 0.7623, 0.7631, 0.7733, 0.7412, 0.7877, 0.7631, 0.7733, 0.7653, 0.792, 0.7412, 0.7877, 0.7412, 0.7877, 0.7653, 0.792, 0.7406, 0.8031, 0.7653, 0.792, 0.7698, 0.8031, 0.7406, 0.8031, 0.7654, 0.01408, 0.7851, 0.05396, 0.7678, 0.0732, 0.7678, 0.0732, 0.7716, 0.1143, 0.748, 0.1139, 0.748, 0.1139, 0.7716, 0.1143, 0.7397, 0.1498, 0.7716, 0.1143, 0.7723, 0.159, 0.7397, 0.1498, 0.7723, 0.159, 0.7672, 0.2241, 0.7388, 0.1894, 0.7622, 0.2652, 0.7849, 0.2756, 0.7532, 0.303, 0.7849, 0.2756, 0.7771, 0.3073, 0.7532, 0.303, 0.7532, 0.303, 0.7771, 0.3073, 0.7674, 0.3278, 0.7379, 0.3484, 0.7674, 0.3278, 0.7566, 0.3799, 0.7566, 0.3799, 0.7989, 0.4032, 0.7534, 0.399, 0.7534, 0.399, 0.7989, 0.4032, 0.7603, 0.4441, 0.7603, 0.4441, 0.7906, 0.4715, 0.744, 0.4899, 0.7906, 0.4715, 0.7732, 0.4994, 0.744, 0.4899, 0.7732, 0.4994, 0.7869, 0.5226, 0.7494, 0.514, 0.7494, 0.514, 0.7869, 0.5226, 0.768, 0.5316, 0.7494, 0.6058, 0.7773, 0.5963, 0.7692, 0.6228, 0.7511, 0.6367, 0.7692, 0.6228, 0.7837, 0.6502, 0.7628, 0.7327, 0.7631, 0.7733, 0.7381, 0.7623, 0.7678, 0.0732, 0.7967, 0.1043, 0.7716, 0.1143, 0.7716, 0.1143, 0.7967, 0.1043, 0.7723, 0.159, 0.7723, 0.159, 0.7836, 0.2496, 0.7672, 0.2241, 0.7672, 0.2241, 0.7836, 0.2496, 0.7622, 0.2652, 0.7836, 0.2496, 0.7849, 0.2756, 0.7622, 0.2652, 0.7771, 0.3073, 0.7972, 0.3294, 0.7674, 0.3278, 0.7674, 0.3278, 0.8034, 0.3518, 0.7566, 0.3799, 0.7989, 0.4032, 0.8028, 0.4491, 0.7603, 0.4441, 0.8028, 0.4491, 0.7906, 0.4715, 0.7603, 0.4441, 0.7869, 0.5226, 0.7909, 0.5415, 0.768, 0.5316, 0.768, 0.5316, 0.7909, 0.5415, 0.7773, 0.5963, 0.7547, 0.6855, 0.7903, 0.6885, 0.7988, 0.719, 0.7628, 0.7327, 0.8022, 0.7434, 0.7631, 0.7733, 0.7631, 0.7733, 0.8018, 0.7768, 0.7653, 0.792, 0.8018, 0.7768, 0.7968, 0.8014, 0.7653, 0.792, 0.7653, 0.792, 0.7968, 0.8014, 0.7698, 0.8031, 0.7952, 0.02144, 0.801, 0.05463, 0.7654, 0.01408, 0.7654, 0.01408, 0.801, 0.05463, 0.7851, 0.05396, 0.7678, 0.0732, 0.7851, 0.05396, 0.7967, 0.1043, 0.7967, 0.1043, 0.7993, 0.1719, 0.7723, 0.159, 0.7723, 0.159, 0.7993, 0.1719, 0.7836, 0.2496, 0.7993, 0.1719, 0.8203, 0.1888, 0.7836, 0.2496, 0.7849, 0.2756, 0.8173, 0.295, 0.7771, 0.3073, 0.7674, 0.3278, 0.7972, 0.3294, 0.8034, 0.3518, 0.8034, 0.3518, 0.8039, 0.3785, 0.7566, 0.3799, 0.7566, 0.3799, 0.8039, 0.3785, 0.7989, 0.4032, 0.7906, 0.4715, 0.8018, 0.5202, 0.7732, 0.4994, 0.7732, 0.4994, 0.8018, 0.5202, 0.7869, 0.5226, 0.7773, 0.5963, 0.7993, 0.6388, 0.7692, 0.6228, 0.7692, 0.6228, 0.7993, 0.6388, 0.7837, 0.6502, 0.7837, 0.6502, 0.7903, 0.6885, 0.7547, 0.6855, 0.7988, 0.719, 0.8022, 0.7434, 0.7628, 0.7327, 0.8022, 0.7434, 0.8018, 0.7768, 0.7631, 0.7733, 0.7698, 0.8031, 0.7968, 0.8014, 0.7707, 0.8143, 0.7968, 0.8014, 0.792, 0.8143, 0.7707, 0.8143, 0.7707, 0.8143, 0.792, 0.8143, 0.7701, 0.8271, 0.792, 0.8143, 0.8004, 0.8268, 0.7701, 0.8271, 0.7701, 0.8271, 0.8004, 0.8268, 0.8057, 0.8577, 0.7851, 0.05396, 0.801, 0.05463, 0.7967, 0.1043, 0.7836, 0.2496, 0.8165, 0.2693, 0.7849, 0.2756, 0.7771, 0.3073, 0.8173, 0.295, 0.7972, 0.3294, 0.8028, 0.4491, 0.8057, 0.4827, 0.7906, 0.4715, 0.7906, 0.4715, 0.8057, 0.4827, 0.8018, 0.5202, 0.7869, 0.5226, 0.8018, 0.5202, 0.7909, 0.5415, 0.8018, 0.5202, 0.8031, 0.5433, 0.7909, 0.5415, 0.8031, 0.5433, 0.8094, 0.5818, 0.7909, 0.5415, 0.7909, 0.5415, 0.8094, 0.5818, 0.7773, 0.5963, 0.7968, 0.8014, 0.8096, 0.813, 0.792, 0.8143, 0.792, 0.8143, 0.8096, 0.813, 0.8004, 0.8268, 0.801, 0.05463, 0.823, 0.1004, 0.7967, 0.1043, 0.7967, 0.1043, 0.823, 0.1004, 0.7993, 0.1719, 0.823, 0.1004, 0.8203, 0.1888, 0.7993, 0.1719, 0.8028, 0.4491, 0.8329, 0.4418, 0.8057, 0.4827, 0.8057, 0.4827, 0.8155, 0.5196, 0.8018, 0.5202, 0.8018, 0.5202, 0.8155, 0.5196, 0.8031, 0.5433, 0.8155, 0.5196, 0.8165, 0.5354, 0.8031, 0.5433, 0.8165, 0.5354, 0.8178, 0.5618, 0.8031, 0.5433, 0.8031, 0.5433, 0.8178, 0.5618, 0.8094, 0.5818, 0.7773, 0.5963, 0.8094, 0.5818, 0.7993, 0.6388, 0.8094, 0.5818, 0.8404, 0.6229, 0.7993, 0.6388, 0.7993, 0.6388, 0.8353, 0.6628, 0.7837, 0.6502, 0.7837, 0.6502, 0.8353, 0.6628, 0.7903, 0.6885, 0.8018, 0.7768, 0.8096, 0.813, 0.7968, 0.8014, 0.8096, 0.813, 0.82, 0.8269, 0.8004, 0.8268, 0.8004, 0.8268, 0.82, 0.8269, 0.8057, 0.8577, 0.7952, 0.02144, 0.823, 0.1004, 0.801, 0.05463, 0.8385, 0.2076, 0.8392, 0.2347, 0.8203, 0.1888, 0.8203, 0.1888, 0.8392, 0.2347, 0.7836, 0.2496, 0.7836, 0.2496, 0.8392, 0.2347, 0.8165, 0.2693, 0.7849, 0.2756, 0.8165, 0.2693, 0.8173, 0.295, 0.8173, 0.295, 0.8378, 0.3222, 0.7972, 0.3294, 0.7972, 0.3294, 0.8378, 0.3222, 0.8034, 0.3518, 0.8034, 0.3518, 0.8385, 0.3493, 0.8039, 0.3785, 0.8385, 0.3493, 0.8338, 0.3998, 0.8039, 0.3785, 0.8039, 0.3785, 0.8338, 0.3998, 0.7989, 0.4032, 0.8338, 0.3998, 0.8329, 0.4418, 0.7989, 0.4032, 0.7989, 0.4032, 0.8329, 0.4418, 0.8028, 0.4491, 0.8165, 0.5354, 0.8286, 0.5535, 0.8178, 0.5618, 0.8178, 0.5618, 0.8328, 0.5955, 0.8094, 0.5818, 0.8328, 0.5955, 0.8404, 0.6229, 0.8094, 0.5818, 0.8353, 0.6628, 0.8567, 0.6881, 0.7903, 0.6885, 0.7903, 0.6885, 0.8567, 0.6881, 0.7988, 0.719, 0.8567, 0.6881, 0.8433, 0.7153, 0.7988, 0.719, 0.7988, 0.719, 0.8433, 0.7153, 0.8022, 0.7434, 0.82, 0.8269, 0.8306, 0.8591, 0.8057, 0.8577, 0.7952, 0.02144, 0.8525, 0.04135, 0.823, 0.1004, 0.8432, 0.1008, 0.8469, 0.1796, 0.823, 0.1004, 0.823, 0.1004, 0.8469, 0.1796, 0.8203, 0.1888, 0.8469, 0.1796, 0.8385, 0.2076, 0.8203, 0.1888, 0.8165, 0.2693, 0.8389, 0.2965, 0.8173, 0.295, 0.8389, 0.2965, 0.8378, 0.3222, 0.8173, 0.295, 0.8378, 0.3222, 0.8385, 0.3493, 0.8034, 0.3518, 0.8329, 0.4418, 0.8469, 0.4851, 0.8057, 0.4827, 0.8057, 0.4827, 0.8469, 0.4851, 0.8155, 0.5196, 0.8469, 0.4851, 0.8469, 0.503, 0.8155, 0.5196, 0.8155, 0.5196, 0.8509, 0.5373, 0.8165, 0.5354, 0.8165, 0.5354, 0.8509, 0.5373, 0.8286, 0.5535, 0.8286, 0.5535, 0.8392, 0.576, 0.8178, 0.5618, 0.8178, 0.5618, 0.8392, 0.576, 0.8328, 0.5955, 0.8433, 0.7153, 0.8497, 0.7501, 0.8022, 0.7434, 0.8022, 0.7434, 0.8497, 0.7501, 0.8018, 0.7768, 0.8497, 0.7501, 0.86, 0.7807, 0.8018, 0.7768, 0.8018, 0.7768, 0.86, 0.7807, 0.8096, 0.813, 0.8525, 0.04135, 0.8432, 0.1008, 0.823, 0.1004, 0.8392, 0.2347, 0.8869, 0.2437, 0.8165, 0.2693, 0.8165, 0.2693, 0.8624, 0.2941, 0.8389, 0.2965, 0.8385, 0.3493, 0.8705, 0.3619, 0.8338, 0.3998, 0.8338, 0.3998, 0.8532, 0.4344, 0.8329, 0.4418, 0.8329, 0.4418, 0.8532, 0.4344, 0.8469, 0.4851, 0.8469, 0.503, 0.8509, 0.5373, 0.8155, 0.5196, 0.8392, 0.576, 0.8575, 0.6, 0.8328, 0.5955, 0.8328, 0.5955, 0.8575, 0.6, 0.8404, 0.6229, 0.8404, 0.6229, 0.8353, 0.6628, 0.7993, 0.6388, 0.86, 0.7807, 0.8523, 0.812, 0.8096, 0.813, 0.8096, 0.813, 0.8523, 0.812, 0.82, 0.8269, 0.8523, 0.812, 0.8595, 0.8278, 0.82, 0.8269, 0.82, 0.8269, 0.8595, 0.8278, 0.8306, 0.8591, 0.8469, 0.1796, 0.9066, 0.2084, 0.8385, 0.2076, 0.9066, 0.2084, 0.8392, 0.2347, 0.8385, 0.2076, 0.8869, 0.2437, 0.8624, 0.2941, 0.8165, 0.2693, 0.8389, 0.2965, 0.8624, 0.2941, 0.8378, 0.3222, 0.8624, 0.2941, 0.8691, 0.3296, 0.8378, 0.3222, 0.8378, 0.3222, 0.8691, 0.3296, 0.8385, 0.3493, 0.8691, 0.3296, 0.8705, 0.3619, 0.8385, 0.3493, 0.8705, 0.3619, 0.8666, 0.4124, 0.8338, 0.3998, 0.8338, 0.3998, 0.8666, 0.4124, 0.8532, 0.4344, 0.8532, 0.4344, 0.8604, 0.4874, 0.8469, 0.4851, 0.8469, 0.4851, 0.8604, 0.4874, 0.8469, 0.503, 0.8604, 0.4874, 0.865, 0.502, 0.8469, 0.503, 0.865, 0.502, 0.8685, 0.516, 0.8469, 0.503, 0.8469, 0.503, 0.8685, 0.516, 0.8509, 0.5373, 0.8509, 0.5373, 0.898, 0.5851, 0.8286, 0.5535, 0.8286, 0.5535, 0.898, 0.5851, 0.8392, 0.576, 0.8575, 0.6, 0.8776, 0.6293, 0.8404, 0.6229, 0.8404, 0.6229, 0.8776, 0.6293, 0.8353, 0.6628, 0.8433, 0.7153, 0.9042, 0.7156, 0.8497, 0.7501, 0.8595, 0.8278, 0.8589, 0.8587, 0.8306, 0.8591, 0.8392, 0.2347, 0.9066, 0.2084, 0.8869, 0.2437, 0.8666, 0.4124, 0.8769, 0.4412, 0.8532, 0.4344, 0.8532, 0.4344, 0.8769, 0.4412, 0.8604, 0.4874, 0.8685, 0.516, 0.8865, 0.5244, 0.8509, 0.5373, 0.8392, 0.576, 0.8836, 0.5983, 0.8575, 0.6, 0.8776, 0.6293, 0.8813, 0.6677, 0.8353, 0.6628, 0.8353, 0.6628, 0.8813, 0.6677, 0.8567, 0.6881, 0.8567, 0.6881, 0.8859, 0.6825, 0.8433, 0.7153, 0.8859, 0.6825, 0.9042, 0.7156, 0.8433, 0.7153, 0.86, 0.7807, 0.8923, 0.8023, 0.8523, 0.812, 0.8523, 0.812, 0.8923, 0.8023, 0.8595, 0.8278, 0.8595, 0.8278, 0.8885, 0.8613, 0.8589, 0.8587, 0.8589, 0.8587, 0.8885, 0.8613, 0.8388, 0.8997, 0.8388, 0.8997, 0.8885, 0.8613, 0.8716, 0.91, 0.8604, 0.4874, 0.8812, 0.4998, 0.865, 0.502, 0.865, 0.502, 0.8812, 0.4998, 0.8685, 0.516, 0.8812, 0.4998, 0.8865, 0.5244, 0.8685, 0.516, 0.8865, 0.5244, 0.9087, 0.5443, 0.8509, 0.5373, 0.8509, 0.5373, 0.9087, 0.5443, 0.898, 0.5851, 0.8392, 0.576, 0.898, 0.5851, 0.8836, 0.5983, 0.8836, 0.5983, 0.9135, 0.6235, 0.8575, 0.6, 0.8575, 0.6, 0.9135, 0.6235, 0.8776, 0.6293, 0.8813, 0.6677, 0.8859, 0.6825, 0.8567, 0.6881, 0.9042, 0.7156, 0.8953, 0.7532, 0.8497, 0.7501, 0.8497, 0.7501, 0.8953, 0.7532, 0.86, 0.7807, 0.8885, 0.8613, 0.9072, 0.9012, 0.8716, 0.91, 0.8869, 0.2437, 0.9209, 0.2624, 0.8624, 0.2941, 0.9209, 0.2624, 0.9237, 0.3074, 0.8624, 0.2941, 0.8705, 0.3619, 0.9228, 0.3759, 0.8666, 0.4124, 0.8769, 0.4412, 0.9022, 0.4702, 0.8604, 0.4874, 0.8604, 0.4874, 0.9022, 0.4702, 0.8812, 0.4998, 0.9022, 0.4702, 0.901, 0.5079, 0.8812, 0.4998, 0.8812, 0.4998, 0.901, 0.5079, 0.8865, 0.5244, 0.9135, 0.6235, 0.9182, 0.6426, 0.8776, 0.6293, 0.8859, 0.6825, 0.9066, 0.6916, 0.9042, 0.7156, 0.8923, 0.8023, 0.924, 0.8193, 0.8595, 0.8278, 0.9066, 0.2084, 0.9203, 0.2377, 0.8869, 0.2437, 0.8624, 0.2941, 0.9237, 0.3074, 0.8691, 0.3296, 0.901, 0.5079, 0.9166, 0.5323, 0.8865, 0.5244, 0.8865, 0.5244, 0.9166, 0.5323, 0.9087, 0.5443, 0.8776, 0.6293, 0.9244, 0.6601, 0.8813, 0.6677, 0.9244, 0.6601, 0.9066, 0.6916, 0.8813, 0.6677, 0.8813, 0.6677, 0.9066, 0.6916, 0.8859, 0.6825, 0.8953, 0.7532, 0.9242, 0.7791, 0.86, 0.7807, 0.86, 0.7807, 0.9242, 0.7791, 0.8923, 0.8023, 0.8885, 0.8613, 0.9247, 0.859, 0.9072, 0.9012, 0.8869, 0.2437, 0.9203, 0.2377, 0.9209, 0.2624, 0.8691, 0.3296, 0.9272, 0.352, 0.8705, 0.3619, 0.9272, 0.352, 0.9228, 0.3759, 0.8705, 0.3619, 0.9228, 0.3759, 0.9272, 0.4313, 0.8666, 0.4124, 0.8666, 0.4124, 0.9272, 0.4313, 0.8769, 0.4412, 0.8769, 0.4412, 0.9272, 0.4313, 0.9022, 0.4702, 0.9022, 0.4702, 0.9209, 0.4788, 0.901, 0.5079, 0.8776, 0.6293, 0.9182, 0.6426, 0.9244, 0.6601, 0.9242, 0.7791, 0.924, 0.8193, 0.8923, 0.8023, 0.8595, 0.8278, 0.924, 0.8193, 0.8885, 0.8613, 0.8885, 0.8613, 0.924, 0.8193, 0.9247, 0.859, 0.8691, 0.3296, 0.9237, 0.3074, 0.9272, 0.352, 0.9022, 0.4702, 0.9272, 0.4313, 0.9209, 0.4788, 0.9209, 0.4788, 0.9348, 0.5266, 0.901, 0.5079, 0.901, 0.5079, 0.9348, 0.5266, 0.9166, 0.5323, 0.9166, 0.5323, 0.9357, 0.5487, 0.9087, 0.5443, 0.9087, 0.5443, 0.9357, 0.5487, 0.898, 0.5851, 0.898, 0.5851, 0.9642, 0.6081, 0.8836, 0.5983, 0.8836, 0.5983, 0.9642, 0.6081, 0.9135, 0.6235, 0.9042, 0.7156, 0.9358, 0.7226, 0.8953, 0.7532, 0.9358, 0.7226, 0.9242, 0.7791, 0.8953, 0.7532, 0.9564, 0.2567, 0.9528, 0.3018, 0.9209, 0.2624, 0.9209, 0.2624, 0.9528, 0.3018, 0.9237, 0.3074, 0.9237, 0.3074, 0.9528, 0.3018, 0.9272, 0.352, 0.9272, 0.352, 0.943, 0.3769, 0.9228, 0.3759, 0.943, 0.3769, 0.9498, 0.4069, 0.9228, 0.3759, 0.9228, 0.3759, 0.9498, 0.4069, 0.9272, 0.4313, 0.9272, 0.4313, 0.9463, 0.4619, 0.9209, 0.4788, 0.9463, 0.4619, 0.9543, 0.4797, 0.9209, 0.4788, 0.9166, 0.5323, 0.9348, 0.5266, 0.9357, 0.5487, 0.9357, 0.5487, 0.9483, 0.5846, 0.898, 0.5851, 0.898, 0.5851, 0.9483, 0.5846, 0.9642, 0.6081, 0.9244, 0.6601, 0.9536, 0.6725, 0.9066, 0.6916, 0.9066, 0.6916, 0.9358, 0.7226, 0.9042, 0.7156, 0.9247, 0.859, 0.9416, 0.8773, 0.9072, 0.9012, 0.9066, 0.2084, 0.9564, 0.2567, 0.9203, 0.2377, 0.9203, 0.2377, 0.9564, 0.2567, 0.9209, 0.2624, 0.9272, 0.352, 0.9493, 0.3639, 0.943, 0.3769, 0.9498, 0.4069, 0.9657, 0.4246, 0.9272, 0.4313, 0.9272, 0.4313, 0.9657, 0.4246, 0.9463, 0.4619, 0.9543, 0.4797, 0.9348, 0.5266, 0.9209, 0.4788, 0.9135, 0.6235, 0.9547, 0.6462, 0.9182, 0.6426, 0.9182, 0.6426, 0.9547, 0.6462, 0.9244, 0.6601, 0.9547, 0.6462, 0.9536, 0.6725, 0.9244, 0.6601, 0.9066, 0.6916, 0.9536, 0.6725, 0.9358, 0.7226, 0.9242, 0.7791, 0.9682, 0.822, 0.924, 0.8193, 0.924, 0.8193, 0.9682, 0.822, 0.9247, 0.859, 0.9682, 0.822, 0.9416, 0.8773, 0.9247, 0.859, 0.9272, 0.352, 0.9682, 0.3414, 0.9493, 0.3639, 0.9541, 0.5235, 0.9623, 0.5394, 0.9348, 0.5266, 0.9348, 0.5266, 0.9623, 0.5394, 0.9357, 0.5487, 0.9483, 0.5846, 0.9719, 0.5851, 0.9642, 0.6081, 0.9642, 0.6081, 0.9547, 0.6462, 0.9135, 0.6235, 0.9536, 0.6725, 0.9729, 0.6794, 0.9358, 0.7226, 0.9729, 0.6794, 0.9927, 0.737, 0.9358, 0.7226, 0.9358, 0.7226, 0.9927, 0.737, 0.9242, 0.7791, 0.9927, 0.737, 0.9648, 0.767, 0.9242, 0.7791, 0.9242, 0.7791, 0.9648, 0.767, 0.9682, 0.822, 0.9564, 0.2567, 0.9921, 0.2704, 0.9528, 0.3018, 0.9528, 0.3018, 0.9925, 0.3211, 0.9272, 0.352, 0.9272, 0.352, 0.9925, 0.3211, 0.9682, 0.3414, 0.9682, 0.3414, 0.9782, 0.3669, 0.9493, 0.3639, 0.9493, 0.3639, 0.9782, 0.3669, 0.943, 0.3769, 0.9782, 0.3669, 0.9833, 0.3838, 0.943, 0.3769, 0.943, 0.3769, 0.9833, 0.3838, 0.9498, 0.4069, 0.9657, 0.4246, 0.993, 0.435, 0.9463, 0.4619, 0.993, 0.435, 0.9769, 0.475, 0.9463, 0.4619, 0.9463, 0.4619, 0.9769, 0.475, 0.9543, 0.4797, 0.9543, 0.4797, 0.9769, 0.475, 0.9348, 0.5266, 0.9348, 0.5266, 0.9769, 0.475, 0.9541, 0.5235, 0.9623, 0.5394, 0.9925, 0.5681, 0.9357, 0.5487, 0.9357, 0.5487, 0.9925, 0.5681, 0.9483, 0.5846, 0.9925, 0.5681, 0.9719, 0.5851, 0.9483, 0.5846, 0.9642, 0.6081, 0.9921, 0.605, 0.9547, 0.6462, 0.9547, 0.6462, 0.9729, 0.6794, 0.9536, 0.6725, 0.9682, 0.822, 0.9884, 0.8693, 0.9416, 0.8773, 0.9498, 0.4069, 0.9833, 0.3838, 0.9657, 0.4246, 0.9927, 0.737, 0.9903, 0.7654, 0.9648, 0.767, 0.9648, 0.767, 0.9903, 0.7654, 0.9682, 0.822, 0.9528, 0.3018, 0.9921, 0.2704, 0.9923, 0.2958, 0.9924, 0.3085, 0.9925, 0.3211, 0.9782, 0.3669, 0.9928, 0.3676, 0.9833, 0.3838, 0.9928, 0.3676, 0.9928, 0.3793, 0.9833, 0.3838, 0.9928, 0.5017, 0.9769, 0.475, 0.993, 0.435, 0.9623, 0.5394, 0.9541, 0.5235, 0.9928, 0.5017, 0.9928, 0.5466, 0.9769, 0.475, 0.9928, 0.5017, 0.9541, 0.5235, 0.9925, 0.3211, 0.9928, 0.3676, 0.9782, 0.3669, 0.9682, 0.3414, 0.9623, 0.5394, 0.9928, 0.5466, 0.9925, 0.5681, 0.9925, 0.5681, 0.9925, 0.5948, 0.9719, 0.5851, 0.9719, 0.5851, 0.9925, 0.5948, 0.9642, 0.6081, 0.9921, 0.605, 0.9923, 0.617, 0.9924, 0.629, 0.9928, 0.653, 0.9547, 0.6462, 0.9547, 0.6462, 0.9928, 0.653, 0.9729, 0.6794, 0.9903, 0.7654, 0.9915, 0.7975, 0.9921, 0.8135, 0.9928, 0.8295, 0.9682, 0.822, 0.9682, 0.822, 0.9928, 0.8295, 0.9884, 0.8693, 0.1924, 0.01825, 0.1988, 0.0, 0.2198, 0.0, 0.2198, 0.0, 0.2735, 0.0, 0.2233, 0.01078, 0.4739, 0.04701, 0.4544, 0.0008322, 0.4881, 1.515e-05, 0.9642, 0.6081, 0.9925, 0.5948, 0.9921, 0.605, 0.2735, 0.0, 0.342, 0.0, 0.349, 0.0, 0.3629, 0.0, 0.3447, 0.01118, 0.2747, 0.01218, 0.9833, 0.3838, 0.9927, 0.4074, 0.9927, 0.4156, 0.993, 0.435, 0.9657, 0.4246, 0.9928, 0.653, 0.9928, 0.6758, 0.9928, 0.6873, 0.9928, 0.693, 0.9927, 0.737, 0.9729, 0.6794])
me_mountain_corner1.use_remesh_preserve_volume = False
me_mountain_corner1.use_remesh_preserve_attributes = False
me_mountain_corner1.use_mirror_vertex_groups = False
me_mountain_corner1.update()

# ---- objects
ob_mountain_corner1 = bpy.data.objects.new('mountain_corner1', me_mountain_corner1)

# ---- transforms, parenting, visibility, modifiers, constraints
ob_mountain_corner1.location = (0.0, 0.0, 0.0)
ob_mountain_corner1.rotation_euler = (1.571, -0.0, 0.0)
ob_mountain_corner1.scale = (1.0, 1.0, 1.006)
ob_mountain_corner1.lineart.crease_threshold = 0.0

# ---- collection membership
col_collection_1.objects.link(ob_mountain_corner1)

# ---- scene / render settings (as saved in the file)
scene.frame_start = 1; scene.frame_end = 250; scene.frame_set(1)
scene.render.engine = 'BLENDER_EEVEE_NEXT'
scene.render.resolution_percentage = 50
scene.render.dither_intensity = 0.0
scene.cycles.use_denoising = False
scene.cycles.samples = 10
scene.cycles.sampling_pattern = 'TABULATED_SOBOL'
scene.cycles.light_sampling_threshold = 0.0
scene.cycles.use_adaptive_sampling = False
scene.cycles.use_light_tree = False
scene.cycles.blur_glossy = 0.0
scene.cycles.volume_bounces = 1
scene.cycles.pixel_filter_type = 'GAUSSIAN'
scene.cycles.sample_clamp_indirect = 0.0
scene.view_settings.view_transform = 'Standard'
bpy.context.view_layer.update()

# ---- added for rendering (the .blend has no active camera and no usable light): camera, sun
cam_auto = bpy.data.cameras.new('AutoCamera')
cam_auto.lens = 50.0
cam_auto.sensor_width = 36.0
cam_auto.clip_end = 11497.6
ob_auto_camera = bpy.data.objects.new('AutoCamera', cam_auto)
scene.collection.objects.link(ob_auto_camera)
ob_auto_camera.location = (882.044, -1036.21, 643.474)
ob_auto_camera.rotation_euler = (1.09748, -7.21219e-08, 0.694738)
scene.camera = ob_auto_camera
light_auto_sun = bpy.data.lights.new('AutoSun', 'SUN')
light_auto_sun.energy = 3.0
light_auto_sun.angle = 0.0523599
ob_auto_sun = bpy.data.objects.new('AutoSun', light_auto_sun)
scene.collection.objects.link(ob_auto_sun)
ob_auto_sun.rotation_euler = (0.872665, 0.174533, 0.523599)
bpy.context.view_layer.update()
